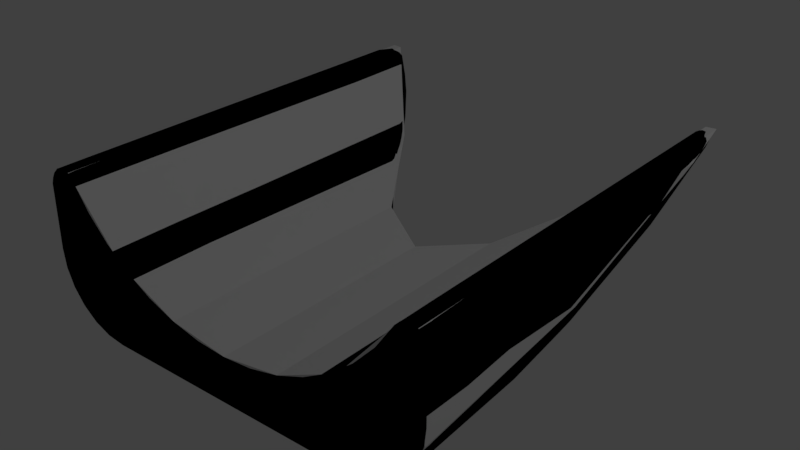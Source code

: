 # Source: 18Conformal2.blend  (saved by Blender 2.78.0; exported with 4.5.12 LTS)
import bpy
from mathutils import Matrix  # noqa: F401  (used for matrix-valued properties, if any)

bpy.ops.wm.read_factory_settings(use_empty=True)
scene = bpy.context.scene
scene.name = 'Scene'

# ---- collections
col_collection_1 = bpy.data.collections.new('Collection 1'); scene.collection.children.link(col_collection_1)

# ---- materials (node trees are filled in below, after node groups)
mat_18conformal1 = bpy.data.materials.new('18Conformal1')
mat_18conformal1.alpha_threshold = 0.0
mat_18conformal1.roughness = 0.5

# ---- material node trees
mat_18conformal1.use_nodes = True; mat_18conformal1.node_tree.nodes.clear()
_N = mat_18conformal1.node_tree.nodes; _L = mat_18conformal1.node_tree.links
n0 = _N.new('NodeUndefined'); n0.name = '18Conformal1.Output'; n0.location = (630, 730)
n0.label = 'Output'
n0.inputs[1].default_value = 1.0
n1 = _N.new('NodeUndefined'); n1.name = '18Conformal1.mainMaterial'; n1.location = (70, 680)
n1.label = 'mainMaterial'
n1.inputs[1].default_value = (0.0, 0.0, 0.0, 1.0)
n1.inputs[2].default_value = 0.0
n1.inputs[3].default_value = (0.0, 0.0, 0.0)
n2 = _N.new('NodeUndefined'); n2.name = '18Conformal1.geometry'; n2.location = (-590, 260)
n2.label = 'geometry'
n3 = _N.new('NodeUndefined'); n3.name = '18Conformal1.mainTex'; n3.location = (-380, 480)
n3.label = 'mainTex'
_L.new(n2.outputs[4], n3.inputs[0])
_L.new(n3.outputs[1], n1.inputs[0])
_L.new(n1.outputs[0], n0.inputs[0])

# ---- world
world_world = bpy.data.worlds.new('World'); scene.world = world_world
world_world.color = (0.05088, 0.05088, 0.05088)
world_world.use_sun_shadow = False
world_world.sun_shadow_jitter_overblur = 0.0
world_world.cycles.sampling_method = 'MANUAL'

# ---- lights
light_lamp = bpy.data.lights.new('Lamp', 'POINT')
light_lamp.transmission_factor = 0.0
light_lamp.cutoff_distance = 30.0
light_lamp.energy = 100.0
light_lamp.shadow_buffer_clip_start = 1.001
light_lamp.shadow_soft_size = 0.1
light_lamp.shadow_maximum_resolution = 0.006
light_lamp.use_absolute_resolution = True

# ---- meshes
me_conformal1 = bpy.data.meshes.new('Conformal1')
me_conformal1.from_pydata([(0.6717, 0.3944, 0.6252), (0.5839, 0.301, 0.6252), (0.5704, 0.3158, 0.6053), (0.6561, 0.407, 0.6053), (0.4722, 0.2382, 0.6053), (0.4834, 0.2217, 0.6252), (0.7446, 0.4998, 0.6252), (0.7274, 0.5099, 0.6053), (0.3635, 0.1761, 0.6053), (0.3721, 0.158, 0.6252), (0.2469, 0.1307, 0.6053), (0.2527, 0.1116, 0.6252), (0.1248, 0.103, 0.6053), (0.1278, 0.08325, 0.6252), (0.0, 0.09375, 0.6053), (0.0, 0.07375, 0.6252), (0.7503, 0.5325, 0.6053), (0.7652, 0.5176, 0.6252), (0.7815, 0.5407, 0.6053), (0.7924, 0.5192, 0.6252), (0.8127, 0.5322, 0.6053), (0.815, 0.504, 0.6252), (0.8354, 0.5094, 0.6053), (0.8238, 0.4782, 0.6252), (0.8438, 0.4782, 0.6053), (0.8238, 0.2188, 0.6252), (0.8438, 0.2188, 0.6053), (0.8359, 0.1492, 0.6053), (0.8138, 0.143, 0.6252), (0.8128, 0.08316, 0.6053), (0.7846, 0.0725, 0.6252), (0.7756, 0.02391, 0.6053), (0.7381, 0.01192, 0.6252), (0.7261, -0.02557, 0.6053), (0.6775, -0.03456, 0.6252), (0.6668, -0.0628, 0.6053), (0.607, -0.06378, 0.6252), (0.6008, -0.08591, 0.6053), (0.5312, -0.07375, 0.6252), (0.5312, -0.09375, 0.6053), (0.0, -0.07375, 0.6252), (0.0, -0.09375, 0.6053), (0.711, 0.4169, -1.163), (0.7225, 0.4123, -1.158), (0.7781, 0.4774, -1.172), (0.7639, 0.4816, -1.191), (0.7458, 0.4911, -1.195), (0.6952, 0.4292, -1.162), (0.6909, 0.4365, -1.155), (0.7313, 0.5024, -1.185), (0.6451, 0.3685, -1.111), (0.6586, 0.3549, -1.113), (0.6405, 0.3781, -1.105), (0.772, 0.3723, -0.9782), (0.7148, 0.3892, -1.134), (0.7149, 0.2156, -0.7465), (0.772, 0.2657, -0.7274), (0.814, 0.3275, -0.7038), (0.8128, 0.4988, -1.091), (0.7927, 0.4933, -1.156), (0.772, 0.1088, -0.2059), (0.7149, 0.05646, -0.2175), (0.7947, 0.5046, -1.161), (0.8126, 0.5079, -1.102), (0.8247, 0.5051, -1.036), (0.7926, 0.5167, -1.162), (0.769, 0.4967, -1.191), (0.7768, 0.4874, -1.183), (0.7639, 0.4816, -1.191), (0.7458, 0.4911, -1.195), (0.7531, 0.5102, -1.19), (0.7313, 0.5024, -1.185), (0.7392, 0.5174, -1.176), (0.765, 0.537, -1.154), (0.7815, 0.5313, -1.16), (0.8058, 0.5301, -1.1), (0.7945, 0.5384, -1.097), (0.7815, 0.5407, 0.6053), (0.7551, 0.535, -1.148), (0.7503, 0.5325, 0.6053), (0.812, 0.5174, -1.102), (0.8267, 0.5102, -1.015), (0.8271, 0.5159, -0.9866), (0.8335, 0.4941, -0.9552), (0.8257, 0.5195, -0.9636), (0.8127, 0.5322, 0.6053), (0.7815, 0.5407, 0.6053), (0.8354, 0.5094, 0.6053), (0.8398, 0.5002, -0.8378), (0.8398, 0.5002, -0.8378), (0.8382, 0.3971, -0.6771), (0.8438, 0.4782, -0.7234), (0.8438, 0.4782, 0.6053), (0.8382, 0.2461, -0.1753), (0.8368, 0.2102, 0.08164), (0.8367, 0.1814, 0.3456), (0.8359, 0.1492, 0.6053), (0.8438, 0.2188, 0.6053), (0.814, 0.1734, -0.1915), (0.814, 0.1247, 0.07172), (0.8134, 0.1039, 0.3391), (0.8128, 0.08316, 0.6053), (0.772, 0.05931, 0.06209), (0.7149, 0.006258, 0.05429), (0.7738, 0.04158, 0.3341), (0.6463, -0.03108, 0.04879), (0.6463, -0.06161, 0.3263), (0.5704, -0.08104, 0.3249), (0.6008, -0.08591, 0.6053), (0.5312, -0.09375, 0.6053), (0.5312, -0.08347, 0.3224), (0.0, -0.09375, 0.6053), (0.0, -0.08347, 0.3224), (0.6668, -0.0628, 0.6053), (0.7149, -0.02397, 0.329), (0.7261, -0.02557, 0.6053), (0.5704, -0.05035, 0.04595), (0.6463, 0.01963, -0.2257), (0.5704, 0.000614, -0.23), (0.6463, 0.1804, -0.76), (0.5704, 0.1622, -0.767), (0.5894, 0.2606, -0.9938), (0.6514, 0.3176, -1.071), (0.5839, 0.2687, -1.005), (0.6698, 0.3494, -1.109), (0.5777, 0.2787, -1.013), (0.5258, 0.2294, -0.9196), (0.5225, 0.2373, -0.9272), (0.5312, 0.2162, -0.907), (0.3719, 0.1352, -0.6871), (0.3801, 0.1301, -0.6781), (0.2518, 0.08153, -0.5314), (0.2442, 0.09174, -0.5358), (0.3709, 0.1426, -0.6901), (0.2567, 0.07678, -0.5247), (0.08971, 0.05848, -0.42), (0.08789, 0.06886, -0.4215), (0.2407, 0.1012, -0.5364), (0.0, 0.06404, -0.4026), (0.0, 0.05344, -0.4008), (0.08753, 0.07931, -0.4195), (0.2396, 0.1111, -0.5344), (0.08867, 0.08852, -0.4143), (0.2409, 0.1203, -0.5303), (0.0, 0.08376, -0.395), (0.0, 0.07459, -0.4006), (0.09118, 0.09533, -0.4065), (0.0, 0.09036, -0.3865), (0.2446, 0.1276, -0.5243), (0.3676, 0.1624, -0.6934), (0.3674, 0.1702, -0.6868), (0.09399, 0.04699, -0.4129), (0.09696, 0.04019, -0.4006), (0.0, 0.04159, -0.3929), (0.0, 0.03475, -0.3803), (0.5119, 0.2688, -0.91), (0.513, 0.2676, -0.8952), (0.3667, 0.1758, -0.6762), (0.3666, 0.1776, -0.6552), (0.2469, 0.1307, -0.5068), (0.5119, 0.2616, -0.92), (0.5627, 0.3095, -0.9911), (0.5639, 0.304, -1.0), (0.6402, 0.3836, -1.1), (0.6455, 0.3942, -1.093), (0.6732, 0.4289, -1.123), (0.6872, 0.4427, -1.149), (0.5689, 0.2949, -1.012), (0.7274, 0.5099, -1.166), (0.5638, 0.3098, -0.9815), (0.518, 0.2493, -0.9307), (0.3696, 0.1528, -0.6941), (0.4722, 0.2382, 0.6053), (0.3635, 0.1761, 0.6053), (0.3666, 0.1776, -0.6552), (0.513, 0.2676, -0.8952), (0.2469, 0.1307, 0.6053), (0.2469, 0.1307, -0.5068), (0.5704, 0.3158, 0.6053), (0.5638, 0.3098, -0.9815), (0.09364, 0.09896, -0.3928), (0.1248, 0.103, 0.6053), (0.0, 0.09375, -0.3726), (0.0, 0.09375, 0.6053), (0.6561, 0.407, 0.6053), (0.6455, 0.3942, -1.093), (0.6732, 0.4289, -1.123), (0.7274, 0.5099, 0.6053), (0.7353, 0.5206, -1.165), (0.7274, 0.5099, -1.166), (0.7503, 0.5325, 0.6053), (0.7551, 0.535, -1.148), (0.7353, 0.5206, -1.165), (0.7274, 0.5099, -1.166), (0.09364, 0.09896, -0.3928), (0.0, 0.09375, -0.3726), (0.5314, 0.1538, -0.7492), (0.5312, -0.002621, -0.2291), (0.5312, -0.05316, 0.046), (0.0, -0.05316, 0.046), (0.0, -0.002621, -0.2291), (0.7756, 0.02391, 0.6053), (0.8354, 0.5094, 0.6053), (0.607, -0.06378, 0.6252), (0.5312, -0.07375, 0.6252), (0.0, -0.07375, 0.6252), (0.0, 0.07375, 0.6252), (0.6775, -0.03456, 0.6252), (0.7381, 0.01192, 0.6252), (0.7846, 0.0725, 0.6252), (0.1278, 0.08325, 0.6252), (0.8138, 0.143, 0.6252), (0.2527, 0.1116, 0.6252), (0.3721, 0.158, 0.6252), (0.8238, 0.2188, 0.6252), (0.4834, 0.2217, 0.6252), (0.8238, 0.4782, 0.6252), (0.5839, 0.301, 0.6252), (0.6717, 0.3944, 0.6252), (0.7446, 0.4998, 0.6252), (0.815, 0.504, 0.6252), (0.7652, 0.5176, 0.6252), (0.7924, 0.5192, 0.6252), (-0.6717, 0.3944, 0.6252), (-0.6561, 0.407, 0.6053), (-0.5704, 0.3158, 0.6053), (-0.5839, 0.301, 0.6252), (-0.4722, 0.2382, 0.6053), (-0.4834, 0.2217, 0.6252), (-0.7446, 0.4998, 0.6252), (-0.7274, 0.5099, 0.6053), (-0.3635, 0.1761, 0.6053), (-0.3721, 0.158, 0.6252), (-0.2469, 0.1307, 0.6053), (-0.2527, 0.1116, 0.6252), (-0.1248, 0.103, 0.6053), (-0.1278, 0.08325, 0.6252), (0.0, 0.09375, 0.6053), (0.0, 0.07375, 0.6252), (-0.7503, 0.5325, 0.6053), (-0.7652, 0.5176, 0.6252), (-0.7815, 0.5407, 0.6053), (-0.7924, 0.5192, 0.6252), (-0.8127, 0.5322, 0.6053), (-0.815, 0.504, 0.6252), (-0.8354, 0.5094, 0.6053), (-0.8238, 0.4782, 0.6252), (-0.8438, 0.4782, 0.6053), (-0.8238, 0.2188, 0.6252), (-0.8438, 0.2188, 0.6053), (-0.8359, 0.1492, 0.6053), (-0.8138, 0.143, 0.6252), (-0.8128, 0.08316, 0.6053), (-0.7846, 0.0725, 0.6252), (-0.7756, 0.02391, 0.6053), (-0.7381, 0.01192, 0.6252), (-0.7261, -0.02557, 0.6053), (-0.6775, -0.03456, 0.6252), (-0.6668, -0.0628, 0.6053), (-0.607, -0.06378, 0.6252), (-0.6008, -0.08591, 0.6053), (-0.5312, -0.07375, 0.6252), (-0.5312, -0.09375, 0.6053), (0.0, -0.07375, 0.6252), (0.0, -0.09375, 0.6053), (-0.711, 0.4169, -1.163), (-0.7639, 0.4816, -1.191), (-0.7781, 0.4774, -1.172), (-0.7225, 0.4123, -1.158), (-0.7458, 0.4911, -1.195), (-0.6952, 0.4292, -1.162), (-0.6909, 0.4365, -1.155), (-0.7313, 0.5024, -1.185), (-0.6451, 0.3685, -1.111), (-0.6586, 0.3549, -1.113), (-0.6405, 0.3781, -1.105), (-0.772, 0.3723, -0.9782), (-0.7148, 0.3892, -1.134), (-0.7149, 0.2156, -0.7465), (-0.772, 0.2657, -0.7274), (-0.814, 0.3275, -0.7038), (-0.8128, 0.4988, -1.091), (-0.7927, 0.4933, -1.156), (-0.6698, 0.3494, -1.109), (-0.5839, 0.2687, -1.005), (-0.5777, 0.2787, -1.013), (-0.772, 0.1088, -0.2059), (-0.7149, 0.05646, -0.2175), (-0.5258, 0.2294, -0.9196), (-0.5225, 0.2373, -0.9272), (-0.7947, 0.5046, -1.161), (-0.8126, 0.5079, -1.102), (-0.8247, 0.5051, -1.036), (-0.7926, 0.5167, -1.162), (-0.769, 0.4967, -1.191), (-0.7768, 0.4874, -1.183), (-0.7639, 0.4816, -1.191), (-0.7458, 0.4911, -1.195), (-0.7531, 0.5102, -1.19), (-0.7313, 0.5024, -1.185), (-0.7392, 0.5174, -1.176), (-0.765, 0.537, -1.154), (-0.7815, 0.5313, -1.16), (-0.8058, 0.5301, -1.1), (-0.7945, 0.5384, -1.097), (-0.7815, 0.5407, 0.6053), (-0.7503, 0.5325, 0.6053), (-0.7551, 0.535, -1.148), (-0.812, 0.5174, -1.102), (-0.8267, 0.5102, -1.015), (-0.8271, 0.5159, -0.9866), (-0.8335, 0.4941, -0.9552), (-0.8257, 0.5195, -0.9636), (-0.8127, 0.5322, 0.6053), (-0.8354, 0.5094, 0.6053), (-0.8398, 0.5002, -0.8378), (-0.7815, 0.5407, 0.6053), (-0.8398, 0.5002, -0.8378), (-0.8382, 0.3971, -0.6771), (-0.8438, 0.4782, -0.7234), (-0.8438, 0.4782, 0.6053), (-0.8382, 0.2461, -0.1753), (-0.8368, 0.2102, 0.08164), (-0.8367, 0.1814, 0.3456), (-0.8359, 0.1492, 0.6053), (-0.8438, 0.2188, 0.6053), (-0.814, 0.1734, -0.1915), (-0.814, 0.1247, 0.07172), (-0.8134, 0.1039, 0.3391), (-0.8128, 0.08316, 0.6053), (-0.772, 0.05931, 0.06209), (-0.7149, 0.006258, 0.05429), (-0.7738, 0.04158, 0.3341), (-0.6463, -0.03108, 0.04879), (-0.6463, -0.06161, 0.3263), (-0.5704, -0.08104, 0.3249), (-0.6008, -0.08591, 0.6053), (-0.5312, -0.09375, 0.6053), (-0.5312, -0.08347, 0.3224), (0.0, -0.09375, 0.6053), (0.0, -0.08347, 0.3224), (-0.6668, -0.0628, 0.6053), (-0.7149, -0.02397, 0.329), (-0.7261, -0.02557, 0.6053), (-0.5704, -0.05035, 0.04595), (-0.6463, 0.01963, -0.2257), (-0.5704, 0.000614, -0.23), (-0.6463, 0.1804, -0.76), (-0.5704, 0.1622, -0.767), (-0.5894, 0.2606, -0.9938), (-0.6514, 0.3176, -1.071), (-0.5312, 0.2162, -0.907), (-0.3719, 0.1352, -0.6871), (-0.3801, 0.1301, -0.6781), (-0.2518, 0.08153, -0.5314), (-0.2442, 0.09174, -0.5358), (-0.3709, 0.1426, -0.6901), (-0.2567, 0.07678, -0.5247), (-0.08971, 0.05848, -0.42), (-0.08789, 0.06886, -0.4215), (-0.2407, 0.1012, -0.5364), (0.0, 0.06404, -0.4026), (0.0, 0.05344, -0.4008), (-0.08753, 0.07931, -0.4195), (-0.2396, 0.1111, -0.5344), (-0.08867, 0.08852, -0.4143), (-0.2409, 0.1203, -0.5303), (0.0, 0.08376, -0.395), (0.0, 0.07459, -0.4006), (-0.09118, 0.09533, -0.4065), (0.0, 0.09036, -0.3865), (-0.2446, 0.1276, -0.5243), (-0.3676, 0.1624, -0.6934), (-0.3674, 0.1702, -0.6868), (-0.09399, 0.04699, -0.4129), (0.0, 0.04159, -0.3929), (-0.09696, 0.04019, -0.4006), (0.0, 0.03475, -0.3803), (-0.5119, 0.2688, -0.91), (-0.513, 0.2676, -0.8952), (-0.3667, 0.1758, -0.6762), (-0.3666, 0.1776, -0.6552), (-0.2469, 0.1307, -0.5068), (-0.5119, 0.2616, -0.92), (-0.5627, 0.3095, -0.9911), (-0.5639, 0.304, -1.0), (-0.6402, 0.3836, -1.1), (-0.6455, 0.3942, -1.093), (-0.6732, 0.4289, -1.123), (-0.6872, 0.4427, -1.149), (-0.5689, 0.2949, -1.012), (-0.7274, 0.5099, -1.166), (-0.5638, 0.3098, -0.9815), (-0.518, 0.2493, -0.9307), (-0.3696, 0.1528, -0.6941), (-0.4722, 0.2382, 0.6053), (-0.513, 0.2676, -0.8952), (-0.3666, 0.1776, -0.6552), (-0.3635, 0.1761, 0.6053), (-0.2469, 0.1307, 0.6053), (-0.2469, 0.1307, -0.5068), (-0.5704, 0.3158, 0.6053), (-0.5638, 0.3098, -0.9815), (-0.09364, 0.09896, -0.3928), (-0.1248, 0.103, 0.6053), (0.0, 0.09375, -0.3726), (0.0, 0.09375, 0.6053), (-0.6561, 0.407, 0.6053), (-0.6455, 0.3942, -1.093), (-0.6732, 0.4289, -1.123), (-0.7274, 0.5099, 0.6053), (-0.7353, 0.5206, -1.165), (-0.7274, 0.5099, -1.166), (-0.7503, 0.5325, 0.6053), (-0.7551, 0.535, -1.148), (-0.7353, 0.5206, -1.165), (-0.7274, 0.5099, -1.166), (-0.09364, 0.09896, -0.3928), (0.0, 0.09375, -0.3726), (-0.5314, 0.1538, -0.7492), (-0.5312, -0.002621, -0.2291), (-0.5312, -0.05316, 0.046), (0.0, -0.05316, 0.046), (0.0, -0.002621, -0.2291), (-0.7756, 0.02391, 0.6053), (-0.8354, 0.5094, 0.6053), (0.0, 0.07375, 0.6252), (0.0, -0.07375, 0.6252), (-0.5312, -0.07375, 0.6252), (-0.607, -0.06378, 0.6252), (-0.6775, -0.03456, 0.6252), (-0.7381, 0.01192, 0.6252), (-0.7846, 0.0725, 0.6252), (-0.1278, 0.08325, 0.6252), (-0.8138, 0.143, 0.6252), (-0.2527, 0.1116, 0.6252), (-0.3721, 0.158, 0.6252), (-0.8238, 0.2188, 0.6252), (-0.4834, 0.2217, 0.6252), (-0.8238, 0.4782, 0.6252), (-0.5839, 0.301, 0.6252), (-0.6717, 0.3944, 0.6252), (-0.7446, 0.4998, 0.6252), (-0.815, 0.504, 0.6252), (-0.7652, 0.5176, 0.6252), (-0.7924, 0.5192, 0.6252)], [], [(0, 2, 1), (0, 3, 2), (2, 4, 1), (4, 5, 1), (3, 0, 6), (7, 3, 6), (4, 8, 5), (8, 9, 5), (8, 10, 9), (10, 11, 9), (10, 12, 11), (12, 13, 11), (12, 14, 13), (14, 15, 13), (16, 7, 6), (17, 16, 6), (18, 16, 17), (19, 18, 17), (19, 20, 18), (20, 19, 21), (22, 20, 21), (22, 21, 23), (24, 22, 23), (24, 23, 25), (26, 24, 25), (27, 26, 25), (28, 27, 25), (29, 27, 28), (30, 29, 28), (30, 31, 29), (30, 32, 31), (32, 33, 31), (32, 34, 33), (34, 35, 33), (35, 34, 36), (37, 35, 36), (37, 36, 38), (39, 37, 38), (39, 38, 40), (41, 39, 40), (44, 43, 42), (45, 44, 42), (45, 42, 46), (42, 47, 46), (47, 48, 46), (48, 49, 46), (47, 42, 50), (42, 51, 50), (42, 43, 51), (47, 50, 52), (48, 47, 52), (43, 44, 53), (53, 54, 43), (53, 55, 54), (53, 56, 55), (57, 56, 53), (58, 57, 53), (53, 59, 58), (53, 44, 59), (55, 56, 60), (60, 56, 57), (61, 55, 60), (59, 62, 58), (62, 63, 58), (58, 63, 64), (57, 58, 64), (63, 62, 65), (65, 62, 66), (62, 67, 66), (68, 66, 67), (66, 68, 69), (70, 66, 69), (65, 66, 70), (44, 68, 67), (44, 67, 62), (59, 44, 62), (70, 69, 71), (72, 70, 71), (70, 72, 73), (74, 70, 73), (74, 65, 70), (75, 74, 73), (76, 75, 73), (77, 76, 73), (77, 73, 78), (78, 73, 72), (78, 79, 77), (80, 65, 74), (75, 80, 74), (81, 80, 75), (82, 81, 75), (82, 75, 76), (81, 82, 83), (83, 64, 81), (81, 64, 80), (82, 84, 83), (84, 82, 76), (85, 84, 76), (76, 86, 85), (85, 87, 84), (87, 88, 84), (84, 89, 83), (83, 89, 90), (89, 91, 90), (90, 91, 92), (92, 91, 89), (92, 93, 90), (92, 94, 93), (92, 95, 94), (92, 96, 95), (92, 97, 96), (93, 98, 90), (98, 57, 90), (98, 60, 57), (99, 98, 93), (94, 99, 93), (94, 95, 99), (95, 96, 100), (95, 100, 99), (96, 101, 100), (102, 60, 98), (99, 102, 98), (83, 90, 57), (64, 83, 57), (102, 103, 60), (103, 61, 60), (104, 102, 99), (100, 104, 99), (100, 101, 104), (61, 103, 105), (105, 103, 106), (105, 106, 107), (107, 106, 108), (107, 108, 109), (110, 107, 109), (109, 111, 110), (111, 112, 110), (106, 113, 108), (106, 114, 113), (103, 114, 106), (114, 103, 102), (104, 114, 102), (114, 115, 113), (116, 105, 107), (117, 105, 116), (117, 61, 105), (118, 117, 116), (119, 117, 118), (120, 119, 118), (119, 120, 121), (122, 119, 121), (121, 123, 122), (123, 124, 122), (51, 124, 123), (125, 51, 123), (43, 124, 51), (124, 43, 122), (123, 126, 125), (126, 127, 125), (128, 126, 123), (121, 128, 123), (129, 126, 128), (126, 129, 127), (130, 129, 128), (131, 129, 130), (129, 131, 132), (133, 129, 132), (129, 133, 127), (134, 131, 130), (132, 131, 135), (132, 135, 136), (137, 132, 136), (136, 135, 138), (135, 139, 138), (137, 136, 140), (141, 137, 140), (141, 140, 142), (143, 141, 142), (142, 140, 144), (140, 145, 144), (136, 138, 145), (140, 136, 145), (142, 144, 146), (144, 147, 146), (148, 143, 142), (146, 148, 142), (149, 141, 143), (150, 149, 143), (135, 151, 139), (131, 151, 135), (151, 131, 134), (152, 151, 134), (153, 151, 152), (154, 153, 152), (151, 153, 139), (149, 150, 155), (155, 150, 156), (150, 157, 156), (157, 148, 158), (158, 156, 157), (148, 159, 158), (160, 149, 155), (160, 155, 161), (162, 160, 161), (161, 163, 162), (163, 161, 164), (163, 164, 165), (166, 163, 165), (166, 48, 163), (48, 52, 163), (163, 52, 162), (162, 52, 167), (162, 167, 160), (52, 50, 167), (166, 165, 49), (48, 166, 49), (165, 168, 49), (161, 169, 164), (167, 50, 125), (50, 51, 125), (167, 170, 160), (167, 125, 170), (125, 127, 170), (127, 133, 170), (133, 171, 170), (133, 132, 171), (132, 137, 171), (171, 137, 141), (149, 171, 141), (170, 171, 149), (160, 170, 149), (169, 161, 155), (156, 169, 155), (174, 173, 172), (175, 174, 172), (173, 174, 176), (174, 177, 176), (175, 172, 178), (179, 175, 178), (176, 177, 180), (181, 176, 180), (180, 182, 181), (182, 183, 181), (179, 178, 184), (185, 179, 184), (184, 186, 185), (186, 184, 187), (186, 187, 188), (188, 189, 186), (188, 187, 190), (191, 188, 190), (192, 78, 72), (192, 72, 193), (72, 71, 193), (80, 63, 65), (64, 63, 80), (194, 159, 148), (146, 194, 148), (146, 147, 194), (147, 195, 194), (143, 148, 157), (150, 143, 157), (43, 54, 122), (54, 55, 122), (55, 119, 122), (55, 61, 119), (61, 117, 119), (196, 128, 121), (120, 196, 121), (120, 118, 196), (118, 197, 196), (197, 118, 116), (198, 197, 116), (198, 116, 107), (110, 198, 107), (198, 199, 197), (199, 200, 197), (112, 199, 198), (110, 112, 198), (152, 197, 200), (200, 154, 152), (152, 134, 197), (134, 130, 197), (130, 196, 197), (196, 130, 128), (201, 115, 114), (104, 201, 114), (101, 201, 104), (202, 92, 89), (205, 204, 203), (203, 206, 205), (203, 207, 206), (207, 208, 206), (208, 209, 206), (209, 210, 206), (209, 211, 210), (211, 212, 210), (211, 213, 212), (211, 214, 213), (214, 215, 213), (214, 216, 215), (216, 217, 215), (216, 218, 217), (216, 219, 218), (216, 220, 219), (220, 221, 219), (220, 222, 221), (225, 224, 223), (226, 225, 223), (227, 225, 226), (228, 227, 226), (223, 224, 229), (224, 230, 229), (231, 227, 228), (232, 231, 228), (233, 231, 232), (234, 233, 232), (235, 233, 234), (236, 235, 234), (237, 235, 236), (238, 237, 236), (230, 239, 229), (239, 240, 229), (239, 241, 240), (241, 242, 240), (243, 242, 241), (242, 243, 244), (243, 245, 244), (244, 245, 246), (245, 247, 246), (246, 247, 248), (247, 249, 248), (249, 250, 248), (250, 251, 248), (250, 252, 251), (252, 253, 251), (254, 253, 252), (255, 253, 254), (256, 255, 254), (257, 255, 256), (258, 257, 256), (257, 258, 259), (258, 260, 259), (259, 260, 261), (260, 262, 261), (261, 262, 263), (262, 264, 263), (267, 266, 265), (268, 267, 265), (265, 266, 269), (270, 265, 269), (271, 270, 269), (272, 271, 269), (265, 270, 273), (274, 265, 273), (268, 265, 274), (270, 271, 275), (273, 270, 275), (276, 267, 268), (268, 277, 276), (277, 278, 276), (278, 279, 276), (276, 279, 280), (276, 280, 281), (281, 282, 276), (267, 276, 282), (283, 268, 274), (283, 274, 284), (274, 285, 284), (274, 273, 285), (279, 278, 286), (279, 286, 280), (278, 287, 286), (288, 284, 285), (289, 288, 285), (290, 282, 281), (291, 290, 281), (291, 281, 292), (292, 281, 280), (290, 291, 293), (290, 293, 294), (295, 290, 294), (294, 296, 295), (296, 294, 297), (294, 298, 297), (294, 293, 298), (296, 267, 295), (295, 267, 290), (297, 298, 299), (298, 300, 299), (300, 298, 301), (298, 302, 301), (293, 302, 298), (302, 303, 301), (303, 304, 301), (301, 304, 305), (305, 306, 301), (306, 307, 301), (301, 307, 300), (308, 303, 302), (308, 309, 303), (309, 310, 303), (303, 310, 304), (293, 308, 302), (311, 310, 309), (309, 292, 311), (292, 309, 308), (311, 312, 310), (310, 312, 304), (313, 304, 312), (314, 313, 312), (312, 315, 314), (313, 316, 304), (311, 317, 312), (317, 311, 318), (319, 317, 318), (320, 319, 318), (319, 320, 317), (318, 321, 320), (321, 322, 320), (322, 323, 320), (323, 324, 320), (324, 325, 320), (326, 321, 318), (280, 326, 318), (286, 326, 280), (327, 322, 321), (326, 327, 321), (323, 322, 327), (324, 323, 328), (328, 323, 327), (329, 324, 328), (330, 327, 326), (286, 330, 326), (280, 318, 311), (280, 311, 292), (331, 330, 286), (287, 331, 286), (332, 328, 327), (330, 332, 327), (329, 328, 332), (331, 287, 333), (331, 333, 334), (334, 333, 335), (334, 335, 336), (336, 335, 337), (335, 338, 337), (339, 337, 338), (340, 339, 338), (341, 334, 336), (342, 334, 341), (342, 331, 334), (342, 332, 330), (331, 342, 330), (343, 342, 341), (333, 344, 335), (333, 345, 344), (287, 345, 333), (345, 346, 344), (345, 347, 346), (347, 348, 346), (348, 347, 349), (347, 350, 349), (284, 349, 350), (283, 284, 350), (351, 349, 284), (288, 351, 284), (288, 352, 351), (352, 353, 351), (352, 354, 353), (354, 352, 355), (352, 356, 355), (354, 357, 353), (354, 355, 358), (358, 355, 359), (355, 360, 359), (358, 359, 361), (362, 358, 361), (359, 360, 363), (360, 364, 363), (363, 364, 365), (364, 366, 365), (363, 365, 367), (368, 363, 367), (359, 363, 368), (361, 359, 368), (367, 365, 369), (370, 367, 369), (371, 369, 365), (366, 371, 365), (364, 372, 366), (372, 373, 366), (374, 358, 362), (375, 374, 362), (374, 375, 376), (375, 377, 376), (374, 376, 357), (354, 374, 357), (374, 354, 358), (373, 372, 378), (373, 378, 379), (380, 373, 379), (371, 380, 381), (379, 381, 380), (382, 371, 381), (372, 383, 378), (378, 383, 384), (383, 385, 384), (386, 384, 385), (384, 386, 387), (387, 386, 388), (386, 389, 388), (271, 389, 386), (275, 271, 386), (275, 386, 385), (275, 385, 390), (390, 385, 383), (273, 275, 390), (388, 389, 272), (389, 271, 272), (391, 388, 272), (392, 384, 387), (273, 390, 285), (393, 390, 383), (285, 390, 393), (393, 383, 372), (394, 393, 372), (394, 372, 364), (360, 394, 364), (360, 355, 394), (355, 356, 394), (394, 356, 393), (356, 289, 393), (289, 285, 393), (356, 352, 289), (352, 288, 289), (392, 379, 378), (384, 392, 378), (397, 396, 395), (398, 397, 395), (397, 398, 399), (400, 397, 399), (395, 396, 401), (396, 402, 401), (400, 399, 403), (399, 404, 403), (405, 403, 404), (406, 405, 404), (401, 402, 407), (402, 408, 407), (409, 407, 408), (410, 407, 409), (411, 410, 409), (409, 412, 411), (410, 411, 413), (411, 414, 413), (307, 415, 300), (300, 415, 416), (299, 300, 416), (291, 308, 293), (291, 292, 308), (417, 369, 371), (382, 417, 371), (370, 369, 417), (418, 370, 417), (371, 366, 380), (366, 373, 380), (268, 283, 350), (277, 268, 350), (278, 277, 350), (347, 278, 350), (287, 278, 347), (345, 287, 347), (419, 348, 349), (351, 419, 349), (346, 348, 419), (420, 346, 419), (346, 420, 344), (420, 421, 344), (344, 421, 335), (421, 338, 335), (422, 421, 420), (423, 422, 420), (340, 338, 421), (422, 340, 421), (420, 419, 353), (353, 419, 351), (353, 357, 420), (357, 423, 420), (357, 376, 423), (376, 377, 423), (424, 332, 342), (343, 424, 342), (424, 329, 332), (320, 425, 317), (428, 427, 426), (426, 429, 428), (426, 430, 429), (426, 431, 430), (426, 432, 431), (426, 433, 432), (433, 434, 432), (433, 435, 434), (435, 436, 434), (436, 437, 434), (436, 438, 437), (438, 439, 437), (438, 440, 439), (440, 441, 439), (441, 442, 439), (442, 443, 439), (442, 444, 443), (444, 445, 443), (267, 282, 290)])
me_conformal1.polygons.foreach_set('use_smooth', [True] * 614)
_uv = me_conformal1.uv_layers.new(name='Conformal1.UV')
_uv.uv.foreach_set('vector', [0.7054, 0.6881, 0.7517, 0.7157, 0.7442, 0.7247, 0.7054, 0.6881, 0.7138, 0.6801, 0.7517, 0.7157, 0.7517, 0.7157, 0.7939, 0.7464, 0.7442, 0.7247, 0.7939, 0.7464, 0.7875, 0.7563, 0.7442, 0.7247, 0.7138, 0.6801, 0.7054, 0.6881, 0.6714, 0.6486, 0.6801, 0.641, 0.7138, 0.6801, 0.6714, 0.6486, 0.7939, 0.7464, 0.8396, 0.7713, 0.7875, 0.7563, 0.8396, 0.7713, 0.8347, 0.7821, 0.7875, 0.7563, 0.8396, 0.7713, 0.8885, 0.7897, 0.8347, 0.7821, 0.8885, 0.7897, 0.8851, 0.8011, 0.8347, 0.7821, 0.8885, 0.7897, 0.9395, 0.8009, 0.8851, 0.8011, 0.9395, 0.8009, 0.9378, 0.8126, 0.8851, 0.8011, 0.9395, 0.8009, 0.9916, 0.8048, 0.9378, 0.8126, 0.9916, 0.8048, 0.9913, 0.8166, 0.9378, 0.8126, 0.6691, 0.6328, 0.6801, 0.641, 0.6714, 0.6486, 0.6626, 0.6427, 0.6691, 0.6328, 0.6714, 0.6486, 0.6552, 0.6306, 0.6691, 0.6328, 0.6626, 0.6427, 0.6522, 0.643, 0.6552, 0.6306, 0.6626, 0.6427, 0.6522, 0.643, 0.6419, 0.6355, 0.6552, 0.6306, 0.6419, 0.6355, 0.6522, 0.643, 0.6442, 0.6494, 0.6329, 0.6464, 0.6419, 0.6355, 0.6442, 0.6494, 0.6329, 0.6464, 0.6442, 0.6494, 0.6416, 0.6598, 0.6301, 0.6598, 0.6329, 0.6464, 0.6416, 0.6598, 0.6301, 0.6598, 0.6416, 0.6598, 0.6471, 0.7636, 0.6355, 0.7645, 0.6301, 0.6598, 0.6471, 0.7636, 0.6405, 0.793, 0.6355, 0.7645, 0.6471, 0.7636, 0.653, 0.7939, 0.6405, 0.793, 0.6471, 0.7636, 0.6515, 0.8197, 0.6405, 0.793, 0.653, 0.7939, 0.6662, 0.8217, 0.6515, 0.8197, 0.653, 0.7939, 0.6662, 0.8217, 0.668, 0.8433, 0.6515, 0.8197, 0.6662, 0.8217, 0.6859, 0.8452, 0.668, 0.8433, 0.6859, 0.8452, 0.689, 0.863, 0.668, 0.8433, 0.6859, 0.8452, 0.7107, 0.8633, 0.689, 0.863, 0.7107, 0.8633, 0.7137, 0.8778, 0.689, 0.863, 0.7137, 0.8778, 0.7107, 0.8633, 0.7394, 0.8746, 0.7412, 0.887, 0.7137, 0.8778, 0.7394, 0.8746, 0.7412, 0.887, 0.7394, 0.8746, 0.7702, 0.8786, 0.77, 0.8903, 0.7412, 0.887, 0.7702, 0.8786, 0.77, 0.8903, 0.7702, 0.8786, 0.9913, 0.8785, 0.9913, 0.8904, 0.77, 0.8903, 0.9913, 0.8785, 0.5624, 0.09328, 0.5243, 0.101, 0.5219, 0.096, 0.5582, 0.08241, 0.5624, 0.09328, 0.5219, 0.096, 0.5582, 0.08241, 0.5219, 0.096, 0.5533, 0.07366, 0.5219, 0.096, 0.5184, 0.08864, 0.5533, 0.07366, 0.5184, 0.08864, 0.5163, 0.08461, 0.5533, 0.07366, 0.5163, 0.08461, 0.5473, 0.06565, 0.5533, 0.07366, 0.5184, 0.08864, 0.5219, 0.096, 0.4838, 0.1036, 0.5219, 0.096, 0.4872, 0.1103, 0.4838, 0.1036, 0.5219, 0.096, 0.5243, 0.101, 0.4872, 0.1103, 0.5184, 0.08864, 0.4838, 0.1036, 0.4815, 0.09937, 0.5163, 0.08461, 0.5184, 0.08864, 0.4815, 0.09937, 0.5243, 0.101, 0.5624, 0.09328, 0.5136, 0.172, 0.5136, 0.172, 0.5143, 0.1103, 0.5243, 0.101, 0.5136, 0.172, 0.4393, 0.254, 0.5143, 0.1103, 0.5136, 0.172, 0.4672, 0.2662, 0.4393, 0.254, 0.4948, 0.2782, 0.4672, 0.2662, 0.5136, 0.172, 0.5672, 0.1347, 0.4948, 0.2782, 0.5136, 0.172, 0.5136, 0.172, 0.5679, 0.1058, 0.5672, 0.1347, 0.5136, 0.172, 0.5624, 0.09328, 0.5679, 0.1058, 0.4393, 0.254, 0.4672, 0.2662, 0.3997, 0.4677, 0.3997, 0.4677, 0.4672, 0.2662, 0.4948, 0.2782, 0.3694, 0.4599, 0.4393, 0.254, 0.3997, 0.4677, 0.5679, 0.1058, 0.5734, 0.1055, 0.5672, 0.1347, 0.5734, 0.1055, 0.5714, 0.1306, 0.5672, 0.1347, 0.5672, 0.1347, 0.5714, 0.1306, 0.5683, 0.1574, 0.4948, 0.2782, 0.5672, 0.1347, 0.5683, 0.1574, 0.5714, 0.1306, 0.5734, 0.1055, 0.5785, 0.1057, 0.5785, 0.1057, 0.5734, 0.1055, 0.5761, 0.08742, 0.5734, 0.1055, 0.5699, 0.09049, 0.5761, 0.08742, 0.5695, 0.08153, 0.5761, 0.08742, 0.5699, 0.09049, 0.5761, 0.08742, 0.5695, 0.08153, 0.5807, 0.07451, 0.5862, 0.08527, 0.5761, 0.08742, 0.5807, 0.07451, 0.5785, 0.1057, 0.5761, 0.08742, 0.5862, 0.08527, 0.5624, 0.09328, 0.5695, 0.08153, 0.5699, 0.09049, 0.5624, 0.09328, 0.5699, 0.09049, 0.5734, 0.1055, 0.5679, 0.1058, 0.5624, 0.09328, 0.5734, 0.1055, 0.5862, 0.08527, 0.5807, 0.07451, 0.5943, 0.07463, 0.5971, 0.08596, 0.5862, 0.08527, 0.5943, 0.07463, 0.5862, 0.08527, 0.5971, 0.08596, 0.5947, 0.1056, 0.5863, 0.1058, 0.5862, 0.08527, 0.5947, 0.1056, 0.5863, 0.1058, 0.5785, 0.1057, 0.5862, 0.08527, 0.581, 0.1318, 0.5863, 0.1058, 0.5947, 0.1056, 0.5868, 0.1325, 0.581, 0.1318, 0.5947, 0.1056, 0.5928, 0.8066, 0.5868, 0.1325, 0.5947, 0.1056, 0.5928, 0.8066, 0.5947, 0.1056, 0.6008, 0.1058, 0.6008, 0.1058, 0.5947, 0.1056, 0.5971, 0.08596, 0.6008, 0.1058, 0.6059, 0.8065, 0.5928, 0.8066, 0.5753, 0.1311, 0.5785, 0.1057, 0.5863, 0.1058, 0.581, 0.1318, 0.5753, 0.1311, 0.5863, 0.1058, 0.5699, 0.1655, 0.5753, 0.1311, 0.581, 0.1318, 0.5716, 0.1762, 0.5699, 0.1655, 0.581, 0.1318, 0.5716, 0.1762, 0.581, 0.1318, 0.5868, 0.1325, 0.5699, 0.1655, 0.5716, 0.1762, 0.563, 0.1877, 0.563, 0.1877, 0.5683, 0.1574, 0.5699, 0.1655, 0.5699, 0.1655, 0.5683, 0.1574, 0.5753, 0.1311, 0.5716, 0.1762, 0.573, 0.1848, 0.563, 0.1877, 0.573, 0.1848, 0.5716, 0.1762, 0.5868, 0.1325, 0.58, 0.8101, 0.573, 0.1848, 0.5868, 0.1325, 0.5868, 0.1325, 0.5928, 0.8066, 0.58, 0.8101, 0.58, 0.8101, 0.5672, 0.8067, 0.573, 0.1848, 0.5672, 0.8067, 0.5639, 0.2312, 0.573, 0.1848, 0.573, 0.1848, 0.5639, 0.2312, 0.563, 0.1877, 0.563, 0.1877, 0.5639, 0.2312, 0.5228, 0.2905, 0.5639, 0.2312, 0.5551, 0.2736, 0.5228, 0.2905, 0.5228, 0.2905, 0.5551, 0.2736, 0.5541, 0.8068, 0.5541, 0.8068, 0.5551, 0.2736, 0.5639, 0.2312, 0.5541, 0.8068, 0.4599, 0.4828, 0.5228, 0.2905, 0.5541, 0.8068, 0.4434, 0.585, 0.4599, 0.4828, 0.5541, 0.8068, 0.428, 0.6931, 0.4434, 0.585, 0.5541, 0.8068, 0.4092, 0.8035, 0.428, 0.6931, 0.5541, 0.8068, 0.4396, 0.8048, 0.4092, 0.8035, 0.4599, 0.4828, 0.4298, 0.4754, 0.5228, 0.2905, 0.4298, 0.4754, 0.4948, 0.2782, 0.5228, 0.2905, 0.4298, 0.4754, 0.3997, 0.4677, 0.4948, 0.2782, 0.4077, 0.5796, 0.4298, 0.4754, 0.4599, 0.4828, 0.4434, 0.585, 0.4077, 0.5796, 0.4599, 0.4828, 0.4434, 0.585, 0.428, 0.6931, 0.4077, 0.5796, 0.428, 0.6931, 0.4092, 0.8035, 0.3942, 0.6888, 0.428, 0.6931, 0.3942, 0.6888, 0.4077, 0.5796, 0.4092, 0.8035, 0.3789, 0.8018, 0.3942, 0.6888, 0.3765, 0.5738, 0.3997, 0.4677, 0.4298, 0.4754, 0.4077, 0.5796, 0.3765, 0.5738, 0.4298, 0.4754, 0.563, 0.1877, 0.5228, 0.2905, 0.4948, 0.2782, 0.5683, 0.1574, 0.563, 0.1877, 0.4948, 0.2782, 0.3765, 0.5738, 0.3453, 0.5678, 0.3997, 0.4677, 0.3453, 0.5678, 0.3694, 0.4599, 0.3997, 0.4677, 0.3634, 0.6848, 0.3765, 0.5738, 0.4077, 0.5796, 0.3942, 0.6888, 0.3634, 0.6848, 0.4077, 0.5796, 0.3942, 0.6888, 0.3789, 0.8018, 0.3634, 0.6848, 0.3694, 0.4599, 0.3453, 0.5678, 0.3141, 0.5616, 0.3141, 0.5616, 0.3453, 0.5678, 0.2946, 0.6748, 0.3141, 0.5616, 0.2946, 0.6748, 0.2622, 0.6696, 0.2622, 0.6696, 0.2946, 0.6748, 0.2582, 0.7898, 0.2622, 0.6696, 0.2582, 0.7898, 0.2281, 0.7855, 0.2461, 0.666, 0.2622, 0.6696, 0.2281, 0.7855, 0.2281, 0.7855, 0.002214, 0.742, 0.2461, 0.666, 0.002214, 0.742, 0.02538, 0.6216, 0.2461, 0.666, 0.2946, 0.6748, 0.2883, 0.7936, 0.2582, 0.7898, 0.2946, 0.6748, 0.3269, 0.6796, 0.2883, 0.7936, 0.3453, 0.5678, 0.3269, 0.6796, 0.2946, 0.6748, 0.3269, 0.6796, 0.3453, 0.5678, 0.3765, 0.5738, 0.3634, 0.6848, 0.3269, 0.6796, 0.3765, 0.5738, 0.3269, 0.6796, 0.3185, 0.7969, 0.2883, 0.7936, 0.2826, 0.5553, 0.3141, 0.5616, 0.2622, 0.6696, 0.3388, 0.4518, 0.3141, 0.5616, 0.2826, 0.5553, 0.3388, 0.4518, 0.3694, 0.4599, 0.3141, 0.5616, 0.3079, 0.4434, 0.3388, 0.4518, 0.2826, 0.5553, 0.4112, 0.2417, 0.3388, 0.4518, 0.3079, 0.4434, 0.3824, 0.2289, 0.4112, 0.2417, 0.3079, 0.4434, 0.4112, 0.2417, 0.3824, 0.2289, 0.4353, 0.1468, 0.4738, 0.1276, 0.4112, 0.2417, 0.4353, 0.1468, 0.4353, 0.1468, 0.4362, 0.1411, 0.4738, 0.1276, 0.4362, 0.1411, 0.4895, 0.1149, 0.4738, 0.1276, 0.4872, 0.1103, 0.4895, 0.1149, 0.4362, 0.1411, 0.4362, 0.1358, 0.4872, 0.1103, 0.4362, 0.1411, 0.5243, 0.101, 0.4895, 0.1149, 0.4872, 0.1103, 0.4895, 0.1149, 0.5243, 0.101, 0.4738, 0.1276, 0.4362, 0.1411, 0.3972, 0.1616, 0.4362, 0.1358, 0.3972, 0.1616, 0.3979, 0.1569, 0.4362, 0.1358, 0.3962, 0.1693, 0.3972, 0.1616, 0.4362, 0.1411, 0.4353, 0.1468, 0.3962, 0.1693, 0.4362, 0.1411, 0.2892, 0.2245, 0.3972, 0.1616, 0.3962, 0.1693, 0.3972, 0.1616, 0.2892, 0.2245, 0.3979, 0.1569, 0.2906, 0.23, 0.2892, 0.2245, 0.3962, 0.1693, 0.2131, 0.2713, 0.2892, 0.2245, 0.2906, 0.23, 0.2892, 0.2245, 0.2131, 0.2713, 0.2102, 0.2661, 0.2891, 0.2211, 0.2892, 0.2245, 0.2102, 0.2661, 0.2892, 0.2245, 0.2891, 0.2211, 0.3979, 0.1569, 0.2142, 0.2754, 0.2131, 0.2713, 0.2906, 0.23, 0.2102, 0.2661, 0.2131, 0.2713, 0.1286, 0.3065, 0.2102, 0.2661, 0.1286, 0.3065, 0.1269, 0.3018, 0.208, 0.2622, 0.2102, 0.2661, 0.1269, 0.3018, 0.1269, 0.3018, 0.1286, 0.3065, 0.08803, 0.3132, 0.1286, 0.3065, 0.08883, 0.3176, 0.08803, 0.3132, 0.208, 0.2622, 0.1269, 0.3018, 0.1251, 0.2971, 0.2059, 0.2582, 0.208, 0.2622, 0.1251, 0.2971, 0.2059, 0.2582, 0.1251, 0.2971, 0.1233, 0.2925, 0.2038, 0.2542, 0.2059, 0.2582, 0.1233, 0.2925, 0.1233, 0.2925, 0.1251, 0.2971, 0.08519, 0.3049, 0.1251, 0.2971, 0.0868, 0.309, 0.08519, 0.3049, 0.1269, 0.3018, 0.08803, 0.3132, 0.0868, 0.309, 0.1251, 0.2971, 0.1269, 0.3018, 0.0868, 0.309, 0.1233, 0.2925, 0.08519, 0.3049, 0.1214, 0.2881, 0.08519, 0.3049, 0.08324, 0.3009, 0.1214, 0.2881, 0.2017, 0.2502, 0.2038, 0.2542, 0.1233, 0.2925, 0.1214, 0.2881, 0.2017, 0.2502, 0.1233, 0.2925, 0.2873, 0.2124, 0.2059, 0.2582, 0.2038, 0.2542, 0.284, 0.2094, 0.2873, 0.2124, 0.2038, 0.2542, 0.1286, 0.3065, 0.1309, 0.3127, 0.08883, 0.3176, 0.2131, 0.2713, 0.1309, 0.3127, 0.1286, 0.3065, 0.1309, 0.3127, 0.2131, 0.2713, 0.2142, 0.2754, 0.1317, 0.3193, 0.1309, 0.3127, 0.2142, 0.2754, 0.08932, 0.3234, 0.1309, 0.3127, 0.1317, 0.3193, 0.08942, 0.3293, 0.08932, 0.3234, 0.1317, 0.3193, 0.1309, 0.3127, 0.08932, 0.3234, 0.08883, 0.3176, 0.2873, 0.2124, 0.284, 0.2094, 0.3869, 0.1442, 0.3869, 0.1442, 0.284, 0.2094, 0.3807, 0.1433, 0.284, 0.2094, 0.2792, 0.2073, 0.3807, 0.1433, 0.2792, 0.2073, 0.2017, 0.2502, 0.2703, 0.2056, 0.2703, 0.2056, 0.3807, 0.1433, 0.2792, 0.2073, 0.2017, 0.2502, 0.1949, 0.2464, 0.2703, 0.2056, 0.3912, 0.1472, 0.2873, 0.2124, 0.3869, 0.1442, 0.3912, 0.1472, 0.3869, 0.1442, 0.4251, 0.123, 0.4286, 0.1255, 0.3912, 0.1472, 0.4251, 0.123, 0.4251, 0.123, 0.48, 0.09662, 0.4286, 0.1255, 0.48, 0.09662, 0.4251, 0.123, 0.4794, 0.09093, 0.48, 0.09662, 0.4794, 0.09093, 0.5009, 0.08167, 0.5146, 0.08119, 0.48, 0.09662, 0.5009, 0.08167, 0.5146, 0.08119, 0.5163, 0.08461, 0.48, 0.09662, 0.5163, 0.08461, 0.4815, 0.09937, 0.48, 0.09662, 0.48, 0.09662, 0.4815, 0.09937, 0.4286, 0.1255, 0.4286, 0.1255, 0.4815, 0.09937, 0.4336, 0.129, 0.4286, 0.1255, 0.4336, 0.129, 0.3912, 0.1472, 0.4815, 0.09937, 0.4838, 0.1036, 0.4336, 0.129, 0.5146, 0.08119, 0.5009, 0.08167, 0.5473, 0.06565, 0.5163, 0.08461, 0.5146, 0.08119, 0.5473, 0.06565, 0.5009, 0.08167, 0.541, 0.05821, 0.5473, 0.06565, 0.4251, 0.123, 0.4213, 0.1217, 0.4794, 0.09093, 0.4336, 0.129, 0.4838, 0.1036, 0.4362, 0.1358, 0.4838, 0.1036, 0.4872, 0.1103, 0.4362, 0.1358, 0.4336, 0.129, 0.3971, 0.1514, 0.3912, 0.1472, 0.4336, 0.129, 0.4362, 0.1358, 0.3971, 0.1514, 0.4362, 0.1358, 0.3979, 0.1569, 0.3971, 0.1514, 0.3979, 0.1569, 0.2891, 0.2211, 0.3971, 0.1514, 0.2891, 0.2211, 0.289, 0.2163, 0.3971, 0.1514, 0.2891, 0.2211, 0.2102, 0.2661, 0.289, 0.2163, 0.2102, 0.2661, 0.208, 0.2622, 0.289, 0.2163, 0.289, 0.2163, 0.208, 0.2622, 0.2059, 0.2582, 0.2873, 0.2124, 0.289, 0.2163, 0.2059, 0.2582, 0.3971, 0.1514, 0.289, 0.2163, 0.2873, 0.2124, 0.3912, 0.1472, 0.3971, 0.1514, 0.2873, 0.2124, 0.4213, 0.1217, 0.4251, 0.123, 0.3869, 0.1442, 0.3807, 0.1433, 0.4213, 0.1217, 0.3869, 0.1442, 0.7653, 0.5792, 0.7673, 0.06051, 0.8188, 0.06085, 0.8354, 0.6784, 0.7653, 0.5792, 0.8188, 0.06085, 0.7673, 0.06051, 0.7653, 0.5792, 0.7158, 0.06017, 0.7653, 0.5792, 0.7128, 0.5178, 0.7158, 0.06017, 0.8354, 0.6784, 0.8188, 0.06085, 0.8703, 0.0612, 0.8623, 0.7142, 0.8354, 0.6784, 0.8703, 0.0612, 0.7158, 0.06017, 0.7128, 0.5178, 0.6487, 0.4704, 0.6643, 0.05983, 0.7158, 0.06017, 0.6487, 0.4704, 0.6487, 0.4704, 0.6102, 0.4619, 0.6643, 0.05983, 0.6102, 0.4619, 0.6128, 0.05949, 0.6643, 0.05983, 0.8623, 0.7142, 0.8703, 0.0612, 0.9218, 0.06154, 0.9103, 0.7602, 0.8623, 0.7142, 0.9218, 0.06154, 0.9218, 0.06154, 0.9285, 0.7728, 0.9103, 0.7602, 0.9285, 0.7728, 0.9218, 0.06154, 0.9733, 0.06188, 0.9285, 0.7728, 0.9733, 0.06188, 0.974, 0.7904, 0.974, 0.7904, 0.9685, 0.7908, 0.9285, 0.7728, 0.974, 0.7904, 0.9733, 0.06188, 0.9866, 0.06192, 0.9866, 0.7818, 0.974, 0.7904, 0.9866, 0.06192, 0.6033, 0.08896, 0.6008, 0.1058, 0.5971, 0.08596, 0.6033, 0.08896, 0.5971, 0.08596, 0.6059, 0.08101, 0.5971, 0.08596, 0.5943, 0.07463, 0.6059, 0.08101, 0.5753, 0.1311, 0.5714, 0.1306, 0.5785, 0.1057, 0.5683, 0.1574, 0.5714, 0.1306, 0.5753, 0.1311, 0.1179, 0.283, 0.1949, 0.2464, 0.2017, 0.2502, 0.1214, 0.2881, 0.1179, 0.283, 0.2017, 0.2502, 0.1214, 0.2881, 0.08324, 0.3009, 0.1179, 0.283, 0.08324, 0.3009, 0.0803, 0.2958, 0.1179, 0.283, 0.2038, 0.2542, 0.2017, 0.2502, 0.2792, 0.2073, 0.284, 0.2094, 0.2038, 0.2542, 0.2792, 0.2073, 0.5243, 0.101, 0.5143, 0.1103, 0.4738, 0.1276, 0.5143, 0.1103, 0.4393, 0.254, 0.4738, 0.1276, 0.4393, 0.254, 0.4112, 0.2417, 0.4738, 0.1276, 0.4393, 0.254, 0.3694, 0.4599, 0.4112, 0.2417, 0.3694, 0.4599, 0.3388, 0.4518, 0.4112, 0.2417, 0.3648, 0.2297, 0.3962, 0.1693, 0.4353, 0.1468, 0.3824, 0.2289, 0.3648, 0.2297, 0.4353, 0.1468, 0.3824, 0.2289, 0.3079, 0.4434, 0.3648, 0.2297, 0.3079, 0.4434, 0.2922, 0.4397, 0.3648, 0.2297, 0.2922, 0.4397, 0.3079, 0.4434, 0.2826, 0.5553, 0.2667, 0.5522, 0.2922, 0.4397, 0.2826, 0.5553, 0.2667, 0.5522, 0.2826, 0.5553, 0.2622, 0.6696, 0.2461, 0.666, 0.2667, 0.5522, 0.2622, 0.6696, 0.2667, 0.5522, 0.05016, 0.5034, 0.2922, 0.4397, 0.05016, 0.5034, 0.07907, 0.3857, 0.2922, 0.4397, 0.02538, 0.6216, 0.05016, 0.5034, 0.2667, 0.5522, 0.2461, 0.666, 0.02538, 0.6216, 0.2667, 0.5522, 0.1317, 0.3193, 0.2922, 0.4397, 0.07907, 0.3857, 0.07907, 0.3857, 0.08942, 0.3293, 0.1317, 0.3193, 0.1317, 0.3193, 0.2142, 0.2754, 0.2922, 0.4397, 0.2142, 0.2754, 0.2906, 0.23, 0.2922, 0.4397, 0.2906, 0.23, 0.3648, 0.2297, 0.2922, 0.4397, 0.3648, 0.2297, 0.2906, 0.23, 0.3962, 0.1693, 0.3487, 0.7995, 0.3185, 0.7969, 0.3269, 0.6796, 0.3634, 0.6848, 0.3487, 0.7995, 0.3269, 0.6796, 0.3789, 0.8018, 0.3487, 0.7995, 0.3634, 0.6848, 0.5672, 0.8067, 0.5541, 0.8068, 0.5639, 0.2312, 0.9913, 0.8785, 0.7702, 0.8786, 0.7394, 0.8746, 0.7394, 0.8746, 0.9913, 0.8166, 0.9913, 0.8785, 0.7394, 0.8746, 0.7107, 0.8633, 0.9913, 0.8166, 0.7107, 0.8633, 0.6859, 0.8452, 0.9913, 0.8166, 0.6859, 0.8452, 0.6662, 0.8217, 0.9913, 0.8166, 0.6662, 0.8217, 0.9378, 0.8126, 0.9913, 0.8166, 0.6662, 0.8217, 0.653, 0.7939, 0.9378, 0.8126, 0.653, 0.7939, 0.8851, 0.8011, 0.9378, 0.8126, 0.653, 0.7939, 0.8347, 0.7821, 0.8851, 0.8011, 0.653, 0.7939, 0.6471, 0.7636, 0.8347, 0.7821, 0.6471, 0.7636, 0.7875, 0.7563, 0.8347, 0.7821, 0.6471, 0.7636, 0.6416, 0.6598, 0.7875, 0.7563, 0.6416, 0.6598, 0.7442, 0.7247, 0.7875, 0.7563, 0.6416, 0.6598, 0.7054, 0.6881, 0.7442, 0.7247, 0.6416, 0.6598, 0.6714, 0.6486, 0.7054, 0.6881, 0.6416, 0.6598, 0.6442, 0.6494, 0.6714, 0.6486, 0.6442, 0.6494, 0.6626, 0.6427, 0.6714, 0.6486, 0.6442, 0.6494, 0.6522, 0.643, 0.6626, 0.6427, 0.7517, 0.7157, 0.7138, 0.6801, 0.7054, 0.6881, 0.7442, 0.7247, 0.7517, 0.7157, 0.7054, 0.6881, 0.7939, 0.7464, 0.7517, 0.7157, 0.7442, 0.7247, 0.7875, 0.7563, 0.7939, 0.7464, 0.7442, 0.7247, 0.7054, 0.6881, 0.7138, 0.6801, 0.6714, 0.6486, 0.7138, 0.6801, 0.6801, 0.641, 0.6714, 0.6486, 0.8396, 0.7713, 0.7939, 0.7464, 0.7875, 0.7563, 0.8347, 0.7821, 0.8396, 0.7713, 0.7875, 0.7563, 0.8885, 0.7897, 0.8396, 0.7713, 0.8347, 0.7821, 0.8851, 0.8011, 0.8885, 0.7897, 0.8347, 0.7821, 0.9395, 0.8009, 0.8885, 0.7897, 0.8851, 0.8011, 0.9378, 0.8126, 0.9395, 0.8009, 0.8851, 0.8011, 0.9916, 0.8048, 0.9395, 0.8009, 0.9378, 0.8126, 0.9913, 0.8166, 0.9916, 0.8048, 0.9378, 0.8126, 0.6801, 0.641, 0.6691, 0.6328, 0.6714, 0.6486, 0.6691, 0.6328, 0.6626, 0.6427, 0.6714, 0.6486, 0.6691, 0.6328, 0.6552, 0.6306, 0.6626, 0.6427, 0.6552, 0.6306, 0.6522, 0.643, 0.6626, 0.6427, 0.6419, 0.6355, 0.6522, 0.643, 0.6552, 0.6306, 0.6522, 0.643, 0.6419, 0.6355, 0.6442, 0.6494, 0.6419, 0.6355, 0.6329, 0.6464, 0.6442, 0.6494, 0.6442, 0.6494, 0.6329, 0.6464, 0.6416, 0.6598, 0.6329, 0.6464, 0.6301, 0.6598, 0.6416, 0.6598, 0.6416, 0.6598, 0.6301, 0.6598, 0.6471, 0.7636, 0.6301, 0.6598, 0.6355, 0.7645, 0.6471, 0.7636, 0.6355, 0.7645, 0.6405, 0.793, 0.6471, 0.7636, 0.6405, 0.793, 0.653, 0.7939, 0.6471, 0.7636, 0.6405, 0.793, 0.6515, 0.8197, 0.653, 0.7939, 0.6515, 0.8197, 0.6662, 0.8217, 0.653, 0.7939, 0.668, 0.8433, 0.6662, 0.8217, 0.6515, 0.8197, 0.6859, 0.8452, 0.6662, 0.8217, 0.668, 0.8433, 0.689, 0.863, 0.6859, 0.8452, 0.668, 0.8433, 0.7107, 0.8633, 0.6859, 0.8452, 0.689, 0.863, 0.7137, 0.8778, 0.7107, 0.8633, 0.689, 0.863, 0.7107, 0.8633, 0.7137, 0.8778, 0.7394, 0.8746, 0.7137, 0.8778, 0.7412, 0.887, 0.7394, 0.8746, 0.7394, 0.8746, 0.7412, 0.887, 0.7702, 0.8786, 0.7412, 0.887, 0.77, 0.8903, 0.7702, 0.8786, 0.7702, 0.8786, 0.77, 0.8903, 0.9913, 0.8785, 0.77, 0.8903, 0.9913, 0.8904, 0.9913, 0.8785, 0.5624, 0.09328, 0.5582, 0.08241, 0.5219, 0.096, 0.5243, 0.101, 0.5624, 0.09328, 0.5219, 0.096, 0.5219, 0.096, 0.5582, 0.08241, 0.5533, 0.07366, 0.5184, 0.08864, 0.5219, 0.096, 0.5533, 0.07366, 0.5163, 0.08461, 0.5184, 0.08864, 0.5533, 0.07366, 0.5473, 0.06565, 0.5163, 0.08461, 0.5533, 0.07366, 0.5219, 0.096, 0.5184, 0.08864, 0.4838, 0.1036, 0.4872, 0.1103, 0.5219, 0.096, 0.4838, 0.1036, 0.5243, 0.101, 0.5219, 0.096, 0.4872, 0.1103, 0.5184, 0.08864, 0.5163, 0.08461, 0.4815, 0.09937, 0.4838, 0.1036, 0.5184, 0.08864, 0.4815, 0.09937, 0.5136, 0.172, 0.5624, 0.09328, 0.5243, 0.101, 0.5243, 0.101, 0.5143, 0.1103, 0.5136, 0.172, 0.5143, 0.1103, 0.4393, 0.254, 0.5136, 0.172, 0.4393, 0.254, 0.4672, 0.2662, 0.5136, 0.172, 0.5136, 0.172, 0.4672, 0.2662, 0.4948, 0.2782, 0.5136, 0.172, 0.4948, 0.2782, 0.5672, 0.1347, 0.5672, 0.1347, 0.5679, 0.1058, 0.5136, 0.172, 0.5624, 0.09328, 0.5136, 0.172, 0.5679, 0.1058, 0.4895, 0.1149, 0.5243, 0.101, 0.4872, 0.1103, 0.4895, 0.1149, 0.4872, 0.1103, 0.4362, 0.1411, 0.4872, 0.1103, 0.4362, 0.1358, 0.4362, 0.1411, 0.4872, 0.1103, 0.4838, 0.1036, 0.4362, 0.1358, 0.4672, 0.2662, 0.4393, 0.254, 0.3997, 0.4677, 0.4672, 0.2662, 0.3997, 0.4677, 0.4948, 0.2782, 0.4393, 0.254, 0.3694, 0.4599, 0.3997, 0.4677, 0.3972, 0.1616, 0.4362, 0.1411, 0.4362, 0.1358, 0.3979, 0.1569, 0.3972, 0.1616, 0.4362, 0.1358, 0.5734, 0.1055, 0.5679, 0.1058, 0.5672, 0.1347, 0.5714, 0.1306, 0.5734, 0.1055, 0.5672, 0.1347, 0.5714, 0.1306, 0.5672, 0.1347, 0.5683, 0.1574, 0.5683, 0.1574, 0.5672, 0.1347, 0.4948, 0.2782, 0.5734, 0.1055, 0.5714, 0.1306, 0.5785, 0.1057, 0.5734, 0.1055, 0.5785, 0.1057, 0.5761, 0.08742, 0.5699, 0.09049, 0.5734, 0.1055, 0.5761, 0.08742, 0.5761, 0.08742, 0.5695, 0.08153, 0.5699, 0.09049, 0.5695, 0.08153, 0.5761, 0.08742, 0.5807, 0.07451, 0.5761, 0.08742, 0.5862, 0.08527, 0.5807, 0.07451, 0.5761, 0.08742, 0.5785, 0.1057, 0.5862, 0.08527, 0.5695, 0.08153, 0.5624, 0.09328, 0.5699, 0.09049, 0.5699, 0.09049, 0.5624, 0.09328, 0.5734, 0.1055, 0.5807, 0.07451, 0.5862, 0.08527, 0.5943, 0.07463, 0.5862, 0.08527, 0.5971, 0.08596, 0.5943, 0.07463, 0.5971, 0.08596, 0.5862, 0.08527, 0.5947, 0.1056, 0.5862, 0.08527, 0.5863, 0.1058, 0.5947, 0.1056, 0.5785, 0.1057, 0.5863, 0.1058, 0.5862, 0.08527, 0.5863, 0.1058, 0.581, 0.1318, 0.5947, 0.1056, 0.581, 0.1318, 0.5868, 0.1325, 0.5947, 0.1056, 0.5947, 0.1056, 0.5868, 0.1325, 0.5928, 0.8066, 0.5928, 0.8066, 0.6059, 0.8065, 0.5947, 0.1056, 0.6059, 0.8065, 0.6008, 0.1058, 0.5947, 0.1056, 0.5947, 0.1056, 0.6008, 0.1058, 0.5971, 0.08596, 0.5753, 0.1311, 0.581, 0.1318, 0.5863, 0.1058, 0.5753, 0.1311, 0.5699, 0.1655, 0.581, 0.1318, 0.5699, 0.1655, 0.5716, 0.1762, 0.581, 0.1318, 0.581, 0.1318, 0.5716, 0.1762, 0.5868, 0.1325, 0.5785, 0.1057, 0.5753, 0.1311, 0.5863, 0.1058, 0.563, 0.1877, 0.5716, 0.1762, 0.5699, 0.1655, 0.5699, 0.1655, 0.5683, 0.1574, 0.563, 0.1877, 0.5683, 0.1574, 0.5699, 0.1655, 0.5753, 0.1311, 0.563, 0.1877, 0.573, 0.1848, 0.5716, 0.1762, 0.5716, 0.1762, 0.573, 0.1848, 0.5868, 0.1325, 0.58, 0.8101, 0.5868, 0.1325, 0.573, 0.1848, 0.5672, 0.8067, 0.58, 0.8101, 0.573, 0.1848, 0.573, 0.1848, 0.5639, 0.2312, 0.5672, 0.8067, 0.58, 0.8101, 0.5928, 0.8066, 0.5868, 0.1325, 0.563, 0.1877, 0.5639, 0.2312, 0.573, 0.1848, 0.5639, 0.2312, 0.563, 0.1877, 0.5228, 0.2905, 0.5551, 0.2736, 0.5639, 0.2312, 0.5228, 0.2905, 0.5541, 0.8068, 0.5551, 0.2736, 0.5228, 0.2905, 0.5551, 0.2736, 0.5541, 0.8068, 0.5639, 0.2312, 0.5228, 0.2905, 0.4599, 0.4828, 0.5541, 0.8068, 0.4599, 0.4828, 0.4434, 0.585, 0.5541, 0.8068, 0.4434, 0.585, 0.428, 0.6931, 0.5541, 0.8068, 0.428, 0.6931, 0.4092, 0.8035, 0.5541, 0.8068, 0.4092, 0.8035, 0.4396, 0.8048, 0.5541, 0.8068, 0.4298, 0.4754, 0.4599, 0.4828, 0.5228, 0.2905, 0.4948, 0.2782, 0.4298, 0.4754, 0.5228, 0.2905, 0.3997, 0.4677, 0.4298, 0.4754, 0.4948, 0.2782, 0.4077, 0.5796, 0.4434, 0.585, 0.4599, 0.4828, 0.4298, 0.4754, 0.4077, 0.5796, 0.4599, 0.4828, 0.428, 0.6931, 0.4434, 0.585, 0.4077, 0.5796, 0.4092, 0.8035, 0.428, 0.6931, 0.3942, 0.6888, 0.3942, 0.6888, 0.428, 0.6931, 0.4077, 0.5796, 0.3789, 0.8018, 0.4092, 0.8035, 0.3942, 0.6888, 0.3765, 0.5738, 0.4077, 0.5796, 0.4298, 0.4754, 0.3997, 0.4677, 0.3765, 0.5738, 0.4298, 0.4754, 0.4948, 0.2782, 0.5228, 0.2905, 0.563, 0.1877, 0.4948, 0.2782, 0.563, 0.1877, 0.5683, 0.1574, 0.3453, 0.5678, 0.3765, 0.5738, 0.3997, 0.4677, 0.3694, 0.4599, 0.3453, 0.5678, 0.3997, 0.4677, 0.3634, 0.6848, 0.3942, 0.6888, 0.4077, 0.5796, 0.3765, 0.5738, 0.3634, 0.6848, 0.4077, 0.5796, 0.3789, 0.8018, 0.3942, 0.6888, 0.3634, 0.6848, 0.3453, 0.5678, 0.3694, 0.4599, 0.3141, 0.5616, 0.3453, 0.5678, 0.3141, 0.5616, 0.2946, 0.6748, 0.2946, 0.6748, 0.3141, 0.5616, 0.2622, 0.6696, 0.2946, 0.6748, 0.2622, 0.6696, 0.2582, 0.7898, 0.2582, 0.7898, 0.2622, 0.6696, 0.2281, 0.7855, 0.2622, 0.6696, 0.2461, 0.666, 0.2281, 0.7855, 0.002214, 0.742, 0.2281, 0.7855, 0.2461, 0.666, 0.02538, 0.6216, 0.002214, 0.742, 0.2461, 0.666, 0.2883, 0.7936, 0.2946, 0.6748, 0.2582, 0.7898, 0.3269, 0.6796, 0.2946, 0.6748, 0.2883, 0.7936, 0.3269, 0.6796, 0.3453, 0.5678, 0.2946, 0.6748, 0.3269, 0.6796, 0.3634, 0.6848, 0.3765, 0.5738, 0.3453, 0.5678, 0.3269, 0.6796, 0.3765, 0.5738, 0.3185, 0.7969, 0.3269, 0.6796, 0.2883, 0.7936, 0.3141, 0.5616, 0.2826, 0.5553, 0.2622, 0.6696, 0.3141, 0.5616, 0.3388, 0.4518, 0.2826, 0.5553, 0.3694, 0.4599, 0.3388, 0.4518, 0.3141, 0.5616, 0.3388, 0.4518, 0.3079, 0.4434, 0.2826, 0.5553, 0.3388, 0.4518, 0.4112, 0.2417, 0.3079, 0.4434, 0.4112, 0.2417, 0.3824, 0.2289, 0.3079, 0.4434, 0.3824, 0.2289, 0.4112, 0.2417, 0.4353, 0.1468, 0.4112, 0.2417, 0.4738, 0.1276, 0.4353, 0.1468, 0.4362, 0.1411, 0.4353, 0.1468, 0.4738, 0.1276, 0.4895, 0.1149, 0.4362, 0.1411, 0.4738, 0.1276, 0.3962, 0.1693, 0.4353, 0.1468, 0.4362, 0.1411, 0.3972, 0.1616, 0.3962, 0.1693, 0.4362, 0.1411, 0.3972, 0.1616, 0.2892, 0.2245, 0.3962, 0.1693, 0.2892, 0.2245, 0.2906, 0.23, 0.3962, 0.1693, 0.2892, 0.2245, 0.2131, 0.2713, 0.2906, 0.23, 0.2131, 0.2713, 0.2892, 0.2245, 0.2102, 0.2661, 0.2892, 0.2245, 0.2891, 0.2211, 0.2102, 0.2661, 0.2131, 0.2713, 0.2142, 0.2754, 0.2906, 0.23, 0.2131, 0.2713, 0.2102, 0.2661, 0.1286, 0.3065, 0.1286, 0.3065, 0.2102, 0.2661, 0.1269, 0.3018, 0.2102, 0.2661, 0.208, 0.2622, 0.1269, 0.3018, 0.1286, 0.3065, 0.1269, 0.3018, 0.08803, 0.3132, 0.08883, 0.3176, 0.1286, 0.3065, 0.08803, 0.3132, 0.1269, 0.3018, 0.208, 0.2622, 0.1251, 0.2971, 0.208, 0.2622, 0.2059, 0.2582, 0.1251, 0.2971, 0.1251, 0.2971, 0.2059, 0.2582, 0.1233, 0.2925, 0.2059, 0.2582, 0.2038, 0.2542, 0.1233, 0.2925, 0.1251, 0.2971, 0.1233, 0.2925, 0.08519, 0.3049, 0.0868, 0.309, 0.1251, 0.2971, 0.08519, 0.3049, 0.1269, 0.3018, 0.1251, 0.2971, 0.0868, 0.309, 0.08803, 0.3132, 0.1269, 0.3018, 0.0868, 0.309, 0.08519, 0.3049, 0.1233, 0.2925, 0.1214, 0.2881, 0.08324, 0.3009, 0.08519, 0.3049, 0.1214, 0.2881, 0.2017, 0.2502, 0.1214, 0.2881, 0.1233, 0.2925, 0.2038, 0.2542, 0.2017, 0.2502, 0.1233, 0.2925, 0.2059, 0.2582, 0.2873, 0.2124, 0.2038, 0.2542, 0.2873, 0.2124, 0.284, 0.2094, 0.2038, 0.2542, 0.1309, 0.3127, 0.1286, 0.3065, 0.08883, 0.3176, 0.08932, 0.3234, 0.1309, 0.3127, 0.08883, 0.3176, 0.1309, 0.3127, 0.08932, 0.3234, 0.1317, 0.3193, 0.08932, 0.3234, 0.08942, 0.3293, 0.1317, 0.3193, 0.1309, 0.3127, 0.1317, 0.3193, 0.2142, 0.2754, 0.2131, 0.2713, 0.1309, 0.3127, 0.2142, 0.2754, 0.1309, 0.3127, 0.2131, 0.2713, 0.1286, 0.3065, 0.284, 0.2094, 0.2873, 0.2124, 0.3869, 0.1442, 0.284, 0.2094, 0.3869, 0.1442, 0.3807, 0.1433, 0.2792, 0.2073, 0.284, 0.2094, 0.3807, 0.1433, 0.2017, 0.2502, 0.2792, 0.2073, 0.2703, 0.2056, 0.3807, 0.1433, 0.2703, 0.2056, 0.2792, 0.2073, 0.1949, 0.2464, 0.2017, 0.2502, 0.2703, 0.2056, 0.2873, 0.2124, 0.3912, 0.1472, 0.3869, 0.1442, 0.3869, 0.1442, 0.3912, 0.1472, 0.4251, 0.123, 0.3912, 0.1472, 0.4286, 0.1255, 0.4251, 0.123, 0.48, 0.09662, 0.4251, 0.123, 0.4286, 0.1255, 0.4251, 0.123, 0.48, 0.09662, 0.4794, 0.09093, 0.4794, 0.09093, 0.48, 0.09662, 0.5009, 0.08167, 0.48, 0.09662, 0.5146, 0.08119, 0.5009, 0.08167, 0.5163, 0.08461, 0.5146, 0.08119, 0.48, 0.09662, 0.4815, 0.09937, 0.5163, 0.08461, 0.48, 0.09662, 0.4815, 0.09937, 0.48, 0.09662, 0.4286, 0.1255, 0.4815, 0.09937, 0.4286, 0.1255, 0.4336, 0.129, 0.4336, 0.129, 0.4286, 0.1255, 0.3912, 0.1472, 0.4838, 0.1036, 0.4815, 0.09937, 0.4336, 0.129, 0.5009, 0.08167, 0.5146, 0.08119, 0.5473, 0.06565, 0.5146, 0.08119, 0.5163, 0.08461, 0.5473, 0.06565, 0.541, 0.05821, 0.5009, 0.08167, 0.5473, 0.06565, 0.4213, 0.1217, 0.4251, 0.123, 0.4794, 0.09093, 0.4838, 0.1036, 0.4336, 0.129, 0.4362, 0.1358, 0.3971, 0.1514, 0.4336, 0.129, 0.3912, 0.1472, 0.4362, 0.1358, 0.4336, 0.129, 0.3971, 0.1514, 0.3971, 0.1514, 0.3912, 0.1472, 0.2873, 0.2124, 0.289, 0.2163, 0.3971, 0.1514, 0.2873, 0.2124, 0.289, 0.2163, 0.2873, 0.2124, 0.2059, 0.2582, 0.208, 0.2622, 0.289, 0.2163, 0.2059, 0.2582, 0.208, 0.2622, 0.2102, 0.2661, 0.289, 0.2163, 0.2102, 0.2661, 0.2891, 0.2211, 0.289, 0.2163, 0.289, 0.2163, 0.2891, 0.2211, 0.3971, 0.1514, 0.2891, 0.2211, 0.3979, 0.1569, 0.3971, 0.1514, 0.3979, 0.1569, 0.4362, 0.1358, 0.3971, 0.1514, 0.2891, 0.2211, 0.2892, 0.2245, 0.3979, 0.1569, 0.2892, 0.2245, 0.3972, 0.1616, 0.3979, 0.1569, 0.4213, 0.1217, 0.3807, 0.1433, 0.3869, 0.1442, 0.4251, 0.123, 0.4213, 0.1217, 0.3869, 0.1442, 0.7653, 0.5792, 0.8354, 0.6784, 0.8188, 0.06085, 0.7673, 0.06051, 0.7653, 0.5792, 0.8188, 0.06085, 0.7653, 0.5792, 0.7673, 0.06051, 0.7158, 0.06017, 0.7128, 0.5178, 0.7653, 0.5792, 0.7158, 0.06017, 0.8188, 0.06085, 0.8354, 0.6784, 0.8703, 0.0612, 0.8354, 0.6784, 0.8623, 0.7142, 0.8703, 0.0612, 0.7128, 0.5178, 0.7158, 0.06017, 0.6487, 0.4704, 0.7158, 0.06017, 0.6643, 0.05983, 0.6487, 0.4704, 0.6102, 0.4619, 0.6487, 0.4704, 0.6643, 0.05983, 0.6128, 0.05949, 0.6102, 0.4619, 0.6643, 0.05983, 0.8703, 0.0612, 0.8623, 0.7142, 0.9218, 0.06154, 0.8623, 0.7142, 0.9103, 0.7602, 0.9218, 0.06154, 0.9285, 0.7728, 0.9218, 0.06154, 0.9103, 0.7602, 0.9733, 0.06188, 0.9218, 0.06154, 0.9285, 0.7728, 0.974, 0.7904, 0.9733, 0.06188, 0.9285, 0.7728, 0.9285, 0.7728, 0.9685, 0.7908, 0.974, 0.7904, 0.9733, 0.06188, 0.974, 0.7904, 0.9866, 0.06192, 0.974, 0.7904, 0.9866, 0.7818, 0.9866, 0.06192, 0.6008, 0.1058, 0.6033, 0.08896, 0.5971, 0.08596, 0.5971, 0.08596, 0.6033, 0.08896, 0.6059, 0.08101, 0.5943, 0.07463, 0.5971, 0.08596, 0.6059, 0.08101, 0.5714, 0.1306, 0.5753, 0.1311, 0.5785, 0.1057, 0.5714, 0.1306, 0.5683, 0.1574, 0.5753, 0.1311, 0.1179, 0.283, 0.1214, 0.2881, 0.2017, 0.2502, 0.1949, 0.2464, 0.1179, 0.283, 0.2017, 0.2502, 0.08324, 0.3009, 0.1214, 0.2881, 0.1179, 0.283, 0.0803, 0.2958, 0.08324, 0.3009, 0.1179, 0.283, 0.2017, 0.2502, 0.2038, 0.2542, 0.2792, 0.2073, 0.2038, 0.2542, 0.284, 0.2094, 0.2792, 0.2073, 0.5243, 0.101, 0.4895, 0.1149, 0.4738, 0.1276, 0.5143, 0.1103, 0.5243, 0.101, 0.4738, 0.1276, 0.4393, 0.254, 0.5143, 0.1103, 0.4738, 0.1276, 0.4112, 0.2417, 0.4393, 0.254, 0.4738, 0.1276, 0.3694, 0.4599, 0.4393, 0.254, 0.4112, 0.2417, 0.3388, 0.4518, 0.3694, 0.4599, 0.4112, 0.2417, 0.3648, 0.2297, 0.3824, 0.2289, 0.4353, 0.1468, 0.3962, 0.1693, 0.3648, 0.2297, 0.4353, 0.1468, 0.3079, 0.4434, 0.3824, 0.2289, 0.3648, 0.2297, 0.2922, 0.4397, 0.3079, 0.4434, 0.3648, 0.2297, 0.3079, 0.4434, 0.2922, 0.4397, 0.2826, 0.5553, 0.2922, 0.4397, 0.2667, 0.5522, 0.2826, 0.5553, 0.2826, 0.5553, 0.2667, 0.5522, 0.2622, 0.6696, 0.2667, 0.5522, 0.2461, 0.666, 0.2622, 0.6696, 0.05016, 0.5034, 0.2667, 0.5522, 0.2922, 0.4397, 0.07907, 0.3857, 0.05016, 0.5034, 0.2922, 0.4397, 0.02538, 0.6216, 0.2461, 0.666, 0.2667, 0.5522, 0.05016, 0.5034, 0.02538, 0.6216, 0.2667, 0.5522, 0.2922, 0.4397, 0.3648, 0.2297, 0.2906, 0.23, 0.2906, 0.23, 0.3648, 0.2297, 0.3962, 0.1693, 0.2906, 0.23, 0.2142, 0.2754, 0.2922, 0.4397, 0.2142, 0.2754, 0.07907, 0.3857, 0.2922, 0.4397, 0.2142, 0.2754, 0.1317, 0.3193, 0.07907, 0.3857, 0.1317, 0.3193, 0.08942, 0.3293, 0.07907, 0.3857, 0.3487, 0.7995, 0.3634, 0.6848, 0.3269, 0.6796, 0.3185, 0.7969, 0.3487, 0.7995, 0.3269, 0.6796, 0.3487, 0.7995, 0.3789, 0.8018, 0.3634, 0.6848, 0.5541, 0.8068, 0.5672, 0.8067, 0.5639, 0.2312, 0.7702, 0.8786, 0.9913, 0.8785, 0.9913, 0.8166, 0.9913, 0.8166, 0.7394, 0.8746, 0.7702, 0.8786, 0.9913, 0.8166, 0.7107, 0.8633, 0.7394, 0.8746, 0.9913, 0.8166, 0.6859, 0.8452, 0.7107, 0.8633, 0.9913, 0.8166, 0.6662, 0.8217, 0.6859, 0.8452, 0.9913, 0.8166, 0.9378, 0.8126, 0.6662, 0.8217, 0.9378, 0.8126, 0.653, 0.7939, 0.6662, 0.8217, 0.9378, 0.8126, 0.8851, 0.8011, 0.653, 0.7939, 0.8851, 0.8011, 0.8347, 0.7821, 0.653, 0.7939, 0.8347, 0.7821, 0.6471, 0.7636, 0.653, 0.7939, 0.8347, 0.7821, 0.7875, 0.7563, 0.6471, 0.7636, 0.7875, 0.7563, 0.6416, 0.6598, 0.6471, 0.7636, 0.7875, 0.7563, 0.7442, 0.7247, 0.6416, 0.6598, 0.7442, 0.7247, 0.7054, 0.6881, 0.6416, 0.6598, 0.7054, 0.6881, 0.6714, 0.6486, 0.6416, 0.6598, 0.6714, 0.6486, 0.6442, 0.6494, 0.6416, 0.6598, 0.6714, 0.6486, 0.6626, 0.6427, 0.6442, 0.6494, 0.6626, 0.6427, 0.6522, 0.643, 0.6442, 0.6494, 0.5624, 0.09328, 0.5679, 0.1058, 0.5734, 0.1055])
me_conformal1.materials.append(mat_18conformal1)
me_conformal1.use_remesh_preserve_volume = False
me_conformal1.use_remesh_preserve_attributes = False
me_conformal1.use_mirror_vertex_groups = False
me_conformal1.update()
me_colliders__4__collider = bpy.data.meshes.new('Colliders (4).collider')
me_colliders__4__collider.from_pydata([(-0.7971, 0.5327, -1.209), (-0.8384, 0.4941, -0.943), (-0.7639, 0.4816, -1.191), (-0.8384, 0.2461, -0.1753), (-0.8384, 0.1814, 0.3456), (-0.7738, 0.04158, 0.3341), (-0.772, 0.1088, -0.2059), (-0.8384, 0.1492, 0.6053), (-0.7756, 0.02391, 0.6053), (-0.772, 0.1088, -0.2059), (-0.7738, 0.04158, 0.3341), (-0.5312, -0.08347, 0.3224), (-0.5312, -0.002621, -0.2291), (-0.7551, 0.5327, -1.203), (-0.7971, 0.5327, -1.209), (-0.7639, 0.4816, -1.191), (-0.5312, 0.2162, -0.9418), (-0.7639, 0.4816, -1.191), (-0.772, 0.1088, -0.2059), (-0.5312, -0.002621, -0.2291), (-0.7551, 0.5327, -1.203), (-0.7639, 0.4816, -1.191), (-0.5312, 0.2162, -0.9418), (-0.5059, 0.2506, -0.93), (-0.7503, 0.5327, 0.6053), (-0.8127, 0.5327, 0.6053), (-0.7971, 0.5327, -1.209), (-0.7551, 0.5327, -1.203), (-0.7639, 0.4816, -1.191), (-0.8384, 0.4941, -0.943), (-0.772, 0.1088, -0.2059), (-0.7551, 0.5327, -1.203), (-0.5059, 0.2506, -0.93), (-0.5059, 0.2506, 0.6053), (-0.7503, 0.5327, 0.6053), (-0.5059, 0.2506, 0.6053), (-0.5312, -0.09375, 0.6053), (-0.7756, 0.02391, 0.6053), (-0.8384, 0.1492, 0.6053), (-0.8384, 0.2188, 0.6053), (-0.8384, 0.4782, 0.6053), (-0.7503, 0.5327, 0.6053), (-0.8384, 0.4782, 0.6053), (-0.8127, 0.5327, 0.6053), (-0.7503, 0.5327, 0.6053), (-0.772, 0.1088, -0.2059), (-0.8384, 0.4941, -0.943), (-0.8384, 0.2461, -0.1753), (-0.8384, 0.4941, -0.943), (-0.7971, 0.5327, -1.209), (-0.8127, 0.5327, 0.6053), (-0.8384, 0.4782, 0.6053), (-0.8384, 0.2461, -0.1753), (-0.8384, 0.4941, -0.943), (-0.8384, 0.4782, 0.6053), (-0.8384, 0.1814, 0.3456), (-0.8384, 0.1492, 0.6053), (-0.8384, 0.2188, 0.6053), (-0.5059, 0.2506, -0.93), (-0.5312, 0.2162, -0.9418), (-0.5312, -0.002621, -0.2291), (-0.5312, -0.002621, -0.2291), (-0.5059, 0.2506, 0.6053), (-0.5059, 0.2506, -0.93), (-0.5312, -0.002621, -0.2291), (-0.5312, -0.08347, 0.3224), (-0.5059, 0.2506, 0.6053), (-0.5312, -0.09375, 0.6053), (-0.5312, -0.08347, 0.3224), (-0.7738, 0.04158, 0.3341), (-0.7756, 0.02391, 0.6053), (-0.5312, -0.09375, 0.6053)], [], [(0, 2, 1), (5, 4, 3), (6, 5, 3), (7, 4, 5), (8, 7, 5), (11, 10, 9), (12, 11, 9), (15, 14, 13), (18, 17, 16), (19, 18, 16), (22, 21, 20), (23, 22, 20), (26, 25, 24), (27, 26, 24), (30, 29, 28), (33, 32, 31), (34, 33, 31), (37, 36, 35), (35, 38, 37), (35, 39, 38), (35, 40, 39), (35, 41, 40), (44, 43, 42), (47, 46, 45), (50, 49, 48), (51, 50, 48), (54, 53, 52), (52, 55, 54), (55, 56, 54), (56, 57, 54), (60, 59, 58), (63, 62, 61), (66, 65, 64), (66, 67, 65), (70, 69, 68), (71, 70, 68)])
_uv = me_colliders__4__collider.uv_layers.new(name='Colliders (4).collider.UV')
_uv.uv.foreach_set('vector', [0.573, 0.1848, 0.5695, 0.08153, 0.563, 0.1877, 0.3634, 0.6848, 0.428, 0.6931, 0.4599, 0.4828, 0.3997, 0.4677, 0.3634, 0.6848, 0.4599, 0.4828, 0.4092, 0.8035, 0.428, 0.6931, 0.3634, 0.6848, 0.3487, 0.7995, 0.4092, 0.8035, 0.3634, 0.6848, 0.2461, 0.666, 0.3634, 0.6848, 0.3997, 0.4677, 0.2922, 0.4397, 0.2461, 0.666, 0.3997, 0.4677, 0.5695, 0.08153, 0.573, 0.1848, 0.9866, 0.7818, 0.3997, 0.4677, 0.5695, 0.08153, 0.3962, 0.1693, 0.2922, 0.4397, 0.3997, 0.4677, 0.3962, 0.1693, 0.3962, 0.1693, 0.5695, 0.08153, 0.9866, 0.7818, 0.3807, 0.1433, 0.3962, 0.1693, 0.9866, 0.7818, 0.573, 0.1848, 0.6419, 0.6355, 0.9866, 0.06192, 0.9866, 0.7818, 0.573, 0.1848, 0.9866, 0.06192, 0.3997, 0.4677, 0.563, 0.1877, 0.5695, 0.08153, 0.8188, 0.06085, 0.8354, 0.6784, 0.9866, 0.7818, 0.9866, 0.06192, 0.8188, 0.06085, 0.9866, 0.7818, 0.3487, 0.7995, 0.2281, 0.7855, 0.8188, 0.06085, 0.8188, 0.06085, 0.4092, 0.8035, 0.3487, 0.7995, 0.8188, 0.06085, 0.4396, 0.8048, 0.4092, 0.8035, 0.8188, 0.06085, 0.5541, 0.8068, 0.4396, 0.8048, 0.8188, 0.06085, 0.9866, 0.06192, 0.5541, 0.8068, 0.9866, 0.06192, 0.6419, 0.6355, 0.5541, 0.8068, 0.4599, 0.4828, 0.563, 0.1877, 0.3997, 0.4677, 0.6419, 0.6355, 0.573, 0.1848, 0.563, 0.1877, 0.5541, 0.8068, 0.6419, 0.6355, 0.563, 0.1877, 0.5541, 0.8068, 0.563, 0.1877, 0.4599, 0.4828, 0.4599, 0.4828, 0.428, 0.6931, 0.5541, 0.8068, 0.428, 0.6931, 0.4092, 0.8035, 0.5541, 0.8068, 0.4092, 0.8035, 0.4396, 0.8048, 0.5541, 0.8068, 0.2922, 0.4397, 0.3962, 0.1693, 0.8354, 0.6784, 0.8354, 0.6784, 0.8188, 0.06085, 0.2922, 0.4397, 0.8188, 0.06085, 0.2461, 0.666, 0.2922, 0.4397, 0.8188, 0.06085, 0.2281, 0.7855, 0.2461, 0.666, 0.3487, 0.7995, 0.3634, 0.6848, 0.2461, 0.666, 0.2281, 0.7855, 0.3487, 0.7995, 0.2461, 0.666])
me_colliders__4__collider.use_remesh_preserve_volume = False
me_colliders__4__collider.use_remesh_preserve_attributes = False
me_colliders__4__collider.use_mirror_vertex_groups = False
me_colliders__4__collider.update()
me_colliders__3__collider = bpy.data.meshes.new('Colliders (3).collider')
me_colliders__3__collider.from_pydata([(-0.5312, 0.2162, -0.9418), (-0.5312, -0.002621, -0.2291), (-0.249, -0.002621, -0.2291), (-0.2567, 0.07678, -0.5509), (-0.5312, 0.2162, -0.9418), (-0.2567, 0.07678, -0.5509), (-0.2469, 0.1307, -0.533), (-0.5059, 0.2506, -0.93), (-0.5312, -0.08347, 0.3224), (-0.5312, -0.09375, 0.6053), (-0.2351, -0.09375, 0.6053), (-0.2387, -0.08347, 0.3224), (-0.5312, -0.002621, -0.2291), (-0.5312, -0.08347, 0.3224), (-0.2387, -0.08347, 0.3224), (-0.249, -0.002621, -0.2291), (-0.2469, 0.1307, 0.6053), (-0.5059, 0.2506, 0.6053), (-0.5059, 0.2506, -0.93), (-0.2469, 0.1307, -0.533), (-0.2469, 0.1307, -0.533), (-0.2567, 0.07678, -0.5509), (-0.249, -0.002621, -0.2291), (-0.249, -0.002621, -0.2291), (-0.2469, 0.1307, 0.6053), (-0.2469, 0.1307, -0.533), (-0.2387, -0.08347, 0.3224), (-0.2351, -0.09375, 0.6053), (-0.5312, -0.002621, -0.2291), (-0.5312, 0.2162, -0.9418), (-0.5059, 0.2506, -0.93), (-0.5059, 0.2506, -0.93), (-0.5059, 0.2506, 0.6053), (-0.5312, -0.002621, -0.2291), (-0.5059, 0.2506, 0.6053), (-0.5312, -0.08347, 0.3224), (-0.5312, -0.002621, -0.2291), (-0.5312, -0.09375, 0.6053), (-0.5312, -0.09375, 0.6053), (-0.5059, 0.2506, 0.6053), (-0.2469, 0.1307, 0.6053), (-0.2351, -0.09375, 0.6053)], [], [(0, 2, 1), (0, 3, 2), (6, 5, 4), (7, 6, 4), (10, 9, 8), (11, 10, 8), (14, 13, 12), (15, 14, 12), (18, 17, 16), (19, 18, 16), (22, 21, 20), (25, 24, 23), (24, 26, 23), (24, 27, 26), (30, 29, 28), (33, 32, 31), (36, 35, 34), (35, 37, 34), (40, 39, 38), (41, 40, 38)])
_uv = me_colliders__3__collider.uv_layers.new(name='Colliders (3).collider.UV')
_uv.uv.foreach_set('vector', [0.3962, 0.1693, 0.179, 0.411, 0.2922, 0.4397, 0.3962, 0.1693, 0.2142, 0.2754, 0.179, 0.411, 0.1949, 0.2464, 0.2142, 0.2754, 0.3962, 0.1693, 0.3807, 0.1433, 0.1949, 0.2464, 0.3962, 0.1693, 0.1022, 0.7612, 0.2281, 0.7855, 0.2461, 0.666, 0.1246, 0.6416, 0.1022, 0.7612, 0.2461, 0.666, 0.1246, 0.6416, 0.2461, 0.666, 0.2922, 0.4397, 0.179, 0.411, 0.1246, 0.6416, 0.2922, 0.4397, 0.8354, 0.6784, 0.8188, 0.06085, 0.7158, 0.06017, 0.7128, 0.5178, 0.8354, 0.6784, 0.7158, 0.06017, 0.179, 0.411, 0.2142, 0.2754, 0.1949, 0.2464, 0.1949, 0.2464, 0.7158, 0.06017, 0.179, 0.411, 0.7158, 0.06017, 0.1246, 0.6416, 0.179, 0.411, 0.7158, 0.06017, 0.1022, 0.7612, 0.1246, 0.6416, 0.8354, 0.6784, 0.3962, 0.1693, 0.2922, 0.4397, 0.2922, 0.4397, 0.8188, 0.06085, 0.8354, 0.6784, 0.2922, 0.4397, 0.2461, 0.666, 0.8188, 0.06085, 0.2461, 0.666, 0.2281, 0.7855, 0.8188, 0.06085, 0.7158, 0.06017, 0.8188, 0.06085, 0.2281, 0.7855, 0.1022, 0.7612, 0.7158, 0.06017, 0.2281, 0.7855])
me_colliders__3__collider.use_remesh_preserve_volume = False
me_colliders__3__collider.use_remesh_preserve_attributes = False
me_colliders__3__collider.use_mirror_vertex_groups = False
me_colliders__3__collider.update()
me_colliders__2__collider = bpy.data.meshes.new('Colliders (2).collider')
me_colliders__2__collider.from_pydata([(0.7971, 0.5327, -1.209), (0.7639, 0.4816, -1.191), (0.8384, 0.4941, -0.943), (0.8384, 0.2461, -0.1753), (0.772, 0.1088, -0.2059), (0.7738, 0.04158, 0.3341), (0.8384, 0.1814, 0.3456), (0.8384, 0.1492, 0.6053), (0.7756, 0.02391, 0.6053), (0.772, 0.1088, -0.2059), (0.5312, -0.002621, -0.2291), (0.5312, -0.08347, 0.3224), (0.7738, 0.04158, 0.3341), (0.7551, 0.5327, -1.203), (0.7639, 0.4816, -1.191), (0.7971, 0.5327, -1.209), (0.5312, 0.2162, -0.9418), (0.5312, -0.002621, -0.2291), (0.772, 0.1088, -0.2059), (0.7639, 0.4816, -1.191), (0.7551, 0.5327, -1.203), (0.5059, 0.2506, -0.93), (0.5312, 0.2162, -0.9418), (0.7639, 0.4816, -1.191), (0.7503, 0.5327, 0.6053), (0.7551, 0.5327, -1.203), (0.7971, 0.5327, -1.209), (0.8127, 0.5327, 0.6053), (0.7639, 0.4816, -1.191), (0.772, 0.1088, -0.2059), (0.8384, 0.4941, -0.943), (0.7551, 0.5327, -1.203), (0.7503, 0.5327, 0.6053), (0.5059, 0.2506, 0.6053), (0.5059, 0.2506, -0.93), (0.7756, 0.02391, 0.6053), (0.5312, -0.09375, 0.6053), (0.5059, 0.2506, 0.6053), (0.8384, 0.1492, 0.6053), (0.8384, 0.2188, 0.6053), (0.8384, 0.4782, 0.6053), (0.7503, 0.5327, 0.6053), (0.7503, 0.5327, 0.6053), (0.8127, 0.5327, 0.6053), (0.8384, 0.4782, 0.6053), (0.772, 0.1088, -0.2059), (0.8384, 0.2461, -0.1753), (0.8384, 0.4941, -0.943), (0.8384, 0.4941, -0.943), (0.8384, 0.4782, 0.6053), (0.8127, 0.5327, 0.6053), (0.7971, 0.5327, -1.209), (0.8384, 0.4782, 0.6053), (0.8384, 0.4941, -0.943), (0.8384, 0.2461, -0.1753), (0.8384, 0.1814, 0.3456), (0.8384, 0.1492, 0.6053), (0.8384, 0.2188, 0.6053), (0.5312, -0.002621, -0.2291), (0.5312, 0.2162, -0.9418), (0.5059, 0.2506, -0.93), (0.5059, 0.2506, -0.93), (0.5059, 0.2506, 0.6053), (0.5312, -0.002621, -0.2291), (0.5059, 0.2506, 0.6053), (0.5312, -0.08347, 0.3224), (0.5312, -0.002621, -0.2291), (0.5312, -0.09375, 0.6053), (0.5312, -0.08347, 0.3224), (0.5312, -0.09375, 0.6053), (0.7756, 0.02391, 0.6053), (0.7738, 0.04158, 0.3341)], [], [(0, 2, 1), (5, 4, 3), (6, 5, 3), (6, 7, 5), (7, 8, 5), (11, 10, 9), (12, 11, 9), (15, 14, 13), (18, 17, 16), (19, 18, 16), (22, 21, 20), (23, 22, 20), (26, 25, 24), (27, 26, 24), (30, 29, 28), (33, 32, 31), (34, 33, 31), (37, 36, 35), (35, 38, 37), (38, 39, 37), (39, 40, 37), (40, 41, 37), (44, 43, 42), (47, 46, 45), (50, 49, 48), (51, 50, 48), (54, 53, 52), (52, 55, 54), (52, 56, 55), (52, 57, 56), (60, 59, 58), (63, 62, 61), (66, 65, 64), (65, 67, 64), (70, 69, 68), (71, 70, 68)])
_uv = me_colliders__2__collider.uv_layers.new(name='Colliders (2).collider.UV')
_uv.uv.foreach_set('vector', [0.573, 0.1848, 0.563, 0.1877, 0.5695, 0.08153, 0.3634, 0.6848, 0.3997, 0.4677, 0.4599, 0.4828, 0.428, 0.6931, 0.3634, 0.6848, 0.4599, 0.4828, 0.428, 0.6931, 0.4092, 0.8035, 0.3634, 0.6848, 0.4092, 0.8035, 0.3487, 0.7995, 0.3634, 0.6848, 0.2461, 0.666, 0.2922, 0.4397, 0.3997, 0.4677, 0.3634, 0.6848, 0.2461, 0.666, 0.3997, 0.4677, 0.573, 0.1848, 0.5695, 0.08153, 0.9866, 0.7818, 0.3997, 0.4677, 0.2922, 0.4397, 0.3962, 0.1693, 0.5695, 0.08153, 0.3997, 0.4677, 0.3962, 0.1693, 0.3962, 0.1693, 0.3807, 0.1433, 0.9866, 0.7818, 0.5695, 0.08153, 0.3962, 0.1693, 0.9866, 0.7818, 0.573, 0.1848, 0.9866, 0.7818, 0.9866, 0.06192, 0.6419, 0.6355, 0.573, 0.1848, 0.9866, 0.06192, 0.563, 0.1877, 0.3997, 0.4677, 0.5695, 0.08153, 0.8188, 0.06085, 0.9866, 0.06192, 0.9866, 0.7818, 0.8354, 0.6784, 0.8188, 0.06085, 0.9866, 0.7818, 0.8188, 0.06085, 0.2281, 0.7855, 0.3487, 0.7995, 0.3487, 0.7995, 0.4092, 0.8035, 0.8188, 0.06085, 0.4092, 0.8035, 0.4396, 0.8048, 0.8188, 0.06085, 0.4396, 0.8048, 0.5541, 0.8068, 0.8188, 0.06085, 0.5541, 0.8068, 0.9866, 0.06192, 0.8188, 0.06085, 0.5541, 0.8068, 0.6419, 0.6355, 0.9866, 0.06192, 0.563, 0.1877, 0.4599, 0.4828, 0.3997, 0.4677, 0.6419, 0.6355, 0.5541, 0.8068, 0.563, 0.1877, 0.573, 0.1848, 0.6419, 0.6355, 0.563, 0.1877, 0.4599, 0.4828, 0.563, 0.1877, 0.5541, 0.8068, 0.5541, 0.8068, 0.428, 0.6931, 0.4599, 0.4828, 0.5541, 0.8068, 0.4092, 0.8035, 0.428, 0.6931, 0.5541, 0.8068, 0.4396, 0.8048, 0.4092, 0.8035, 0.8354, 0.6784, 0.3962, 0.1693, 0.2922, 0.4397, 0.2922, 0.4397, 0.8188, 0.06085, 0.8354, 0.6784, 0.2922, 0.4397, 0.2461, 0.666, 0.8188, 0.06085, 0.2461, 0.666, 0.2281, 0.7855, 0.8188, 0.06085, 0.3487, 0.7995, 0.2281, 0.7855, 0.2461, 0.666, 0.3634, 0.6848, 0.3487, 0.7995, 0.2461, 0.666])
me_colliders__2__collider.use_remesh_preserve_volume = False
me_colliders__2__collider.use_remesh_preserve_attributes = False
me_colliders__2__collider.use_mirror_vertex_groups = False
me_colliders__2__collider.update()
me_colliders__1__collider = bpy.data.meshes.new('Colliders (1).collider')
me_colliders__1__collider.from_pydata([(0.5312, 0.2162, -0.9418), (0.2567, 0.07678, -0.5509), (0.249, -0.002621, -0.2291), (0.5312, -0.002621, -0.2291), (0.5312, 0.2162, -0.9418), (0.5059, 0.2506, -0.93), (0.2469, 0.1307, -0.533), (0.2567, 0.07678, -0.5509), (0.5312, -0.08347, 0.3224), (0.2387, -0.08347, 0.3224), (0.2351, -0.09375, 0.6053), (0.5312, -0.09375, 0.6053), (0.5312, -0.002621, -0.2291), (0.249, -0.002621, -0.2291), (0.2387, -0.08347, 0.3224), (0.5312, -0.08347, 0.3224), (0.2469, 0.1307, 0.6053), (0.2469, 0.1307, -0.533), (0.5059, 0.2506, -0.93), (0.5059, 0.2506, 0.6053), (0.5059, 0.2506, -0.93), (0.5312, 0.2162, -0.9418), (0.5312, -0.002621, -0.2291), (0.5312, -0.002621, -0.2291), (0.5059, 0.2506, 0.6053), (0.5059, 0.2506, -0.93), (0.5312, -0.002621, -0.2291), (0.5312, -0.08347, 0.3224), (0.5059, 0.2506, 0.6053), (0.5312, -0.09375, 0.6053), (0.249, -0.002621, -0.2291), (0.2567, 0.07678, -0.5509), (0.2469, 0.1307, -0.533), (0.2469, 0.1307, -0.533), (0.2469, 0.1307, 0.6053), (0.249, -0.002621, -0.2291), (0.2387, -0.08347, 0.3224), (0.2351, -0.09375, 0.6053), (0.5312, -0.09375, 0.6053), (0.2351, -0.09375, 0.6053), (0.2469, 0.1307, 0.6053), (0.5059, 0.2506, 0.6053)], [], [(0, 2, 1), (0, 3, 2), (6, 5, 4), (7, 6, 4), (10, 9, 8), (11, 10, 8), (14, 13, 12), (15, 14, 12), (18, 17, 16), (19, 18, 16), (22, 21, 20), (25, 24, 23), (28, 27, 26), (28, 29, 27), (32, 31, 30), (35, 34, 33), (35, 36, 34), (36, 37, 34), (40, 39, 38), (41, 40, 38)])
_uv = me_colliders__1__collider.uv_layers.new(name='Colliders (1).collider.UV')
_uv.uv.foreach_set('vector', [0.3962, 0.1693, 0.179, 0.411, 0.2142, 0.2754, 0.3962, 0.1693, 0.2922, 0.4397, 0.179, 0.411, 0.1949, 0.2464, 0.3807, 0.1433, 0.3962, 0.1693, 0.2142, 0.2754, 0.1949, 0.2464, 0.3962, 0.1693, 0.1022, 0.7612, 0.1246, 0.6416, 0.2461, 0.666, 0.2281, 0.7855, 0.1022, 0.7612, 0.2461, 0.666, 0.1246, 0.6416, 0.179, 0.411, 0.2922, 0.4397, 0.2461, 0.666, 0.1246, 0.6416, 0.2922, 0.4397, 0.8354, 0.6784, 0.7128, 0.5178, 0.7158, 0.06017, 0.8188, 0.06085, 0.8354, 0.6784, 0.7158, 0.06017, 0.2922, 0.4397, 0.3962, 0.1693, 0.8354, 0.6784, 0.8354, 0.6784, 0.8188, 0.06085, 0.2922, 0.4397, 0.8188, 0.06085, 0.2461, 0.666, 0.2922, 0.4397, 0.8188, 0.06085, 0.2281, 0.7855, 0.2461, 0.666, 0.1949, 0.2464, 0.2142, 0.2754, 0.179, 0.411, 0.179, 0.411, 0.7158, 0.06017, 0.1949, 0.2464, 0.179, 0.411, 0.1246, 0.6416, 0.7158, 0.06017, 0.1246, 0.6416, 0.1022, 0.7612, 0.7158, 0.06017, 0.7158, 0.06017, 0.1022, 0.7612, 0.2281, 0.7855, 0.8188, 0.06085, 0.7158, 0.06017, 0.2281, 0.7855])
me_colliders__1__collider.use_remesh_preserve_volume = False
me_colliders__1__collider.use_remesh_preserve_attributes = False
me_colliders__1__collider.use_mirror_vertex_groups = False
me_colliders__1__collider.update()
me_colliders_collider = bpy.data.meshes.new('Colliders.collider')
me_colliders_collider.from_pydata([(0.2387, -0.08347, 0.3224), (0.249, -0.002621, -0.2291), (0.0, -0.002621, -0.2291), (0.0, -0.08347, 0.3224), (0.2469, 0.1307, -0.533), (0.2469, 0.1307, 0.6053), (0.0, 0.09375, 0.6053), (0.0, 0.09375, -0.3841), (0.2351, -0.09375, 0.6053), (0.0, -0.09375, 0.6053), (0.0, 0.09375, 0.6053), (0.2469, 0.1307, 0.6053), (0.2387, -0.08347, 0.3224), (0.0, -0.08347, 0.3224), (0.0, -0.09375, 0.6053), (0.2351, -0.09375, 0.6053), (0.2567, 0.07678, -0.5509), (0.0, 0.03475, -0.3918), (0.0, -0.002621, -0.2291), (0.249, -0.002621, -0.2291), (0.2469, 0.1307, -0.533), (0.2567, 0.07678, -0.5509), (0.249, -0.002621, -0.2291), (0.249, -0.002621, -0.2291), (0.2469, 0.1307, 0.6053), (0.2469, 0.1307, -0.533), (0.2387, -0.08347, 0.3224), (0.2351, -0.09375, 0.6053), (0.2567, 0.07678, -0.5509), (0.2469, 0.1307, -0.533), (0.0, 0.09375, -0.3841), (0.0, 0.03475, -0.3918), (-0.2387, -0.08347, 0.3224), (0.0, -0.08347, 0.3224), (0.0, -0.002621, -0.2291), (-0.249, -0.002621, -0.2291), (-0.2469, 0.1307, -0.533), (0.0, 0.09375, -0.3841), (0.0, 0.09375, 0.6053), (-0.2469, 0.1307, 0.6053), (-0.2351, -0.09375, 0.6053), (-0.2469, 0.1307, 0.6053), (0.0, 0.09375, 0.6053), (0.0, -0.09375, 0.6053), (-0.2387, -0.08347, 0.3224), (-0.2351, -0.09375, 0.6053), (0.0, -0.09375, 0.6053), (0.0, -0.08347, 0.3224), (-0.2567, 0.07678, -0.5509), (-0.249, -0.002621, -0.2291), (0.0, -0.002621, -0.2291), (0.0, 0.03475, -0.3918), (-0.249, -0.002621, -0.2291), (-0.2567, 0.07678, -0.5509), (-0.2469, 0.1307, -0.533), (-0.2469, 0.1307, -0.533), (-0.2469, 0.1307, 0.6053), (-0.249, -0.002621, -0.2291), (-0.2387, -0.08347, 0.3224), (-0.2351, -0.09375, 0.6053), (-0.2567, 0.07678, -0.5509), (0.0, 0.03475, -0.3918), (0.0, 0.09375, -0.3841), (-0.2469, 0.1307, -0.533), (0.0, 0.09375, -0.3841), (0.0, 0.03475, -0.3918), (0.0, -0.002621, -0.2291), (0.0, -0.002621, -0.2291), (0.0, 0.09375, 0.6053), (0.0, 0.09375, -0.3841), (0.0, -0.08347, 0.3224), (0.0, -0.09375, 0.6053)], [], [(0, 2, 1), (0, 3, 2), (6, 5, 4), (7, 6, 4), (10, 9, 8), (11, 10, 8), (14, 13, 12), (15, 14, 12), (18, 17, 16), (19, 18, 16), (22, 21, 20), (25, 24, 23), (24, 26, 23), (24, 27, 26), (30, 29, 28), (31, 30, 28), (34, 33, 32), (35, 34, 32), (38, 37, 36), (39, 38, 36), (42, 41, 40), (43, 42, 40), (46, 45, 44), (47, 46, 44), (50, 49, 48), (51, 50, 48), (54, 53, 52), (57, 56, 55), (57, 58, 56), (58, 59, 56), (62, 61, 60), (63, 62, 60), (66, 65, 64), (69, 68, 67), (68, 70, 67), (68, 71, 70)])
_uv = me_colliders_collider.uv_layers.new(name='Colliders.collider.UV')
_uv.uv.foreach_set('vector', [0.1246, 0.6416, 0.07907, 0.3857, 0.179, 0.411, 0.1246, 0.6416, 0.02538, 0.6216, 0.07907, 0.3857, 0.6128, 0.05949, 0.7158, 0.06017, 0.7128, 0.5178, 0.6102, 0.4619, 0.6128, 0.05949, 0.7128, 0.5178, 0.6128, 0.05949, 0.002214, 0.742, 0.1022, 0.7612, 0.7158, 0.06017, 0.6128, 0.05949, 0.1022, 0.7612, 0.002214, 0.742, 0.02538, 0.6216, 0.1246, 0.6416, 0.1022, 0.7612, 0.002214, 0.742, 0.1246, 0.6416, 0.07907, 0.3857, 0.08942, 0.3293, 0.2142, 0.2754, 0.179, 0.411, 0.07907, 0.3857, 0.2142, 0.2754, 0.179, 0.411, 0.2142, 0.2754, 0.1949, 0.2464, 0.1949, 0.2464, 0.7158, 0.06017, 0.179, 0.411, 0.7158, 0.06017, 0.1246, 0.6416, 0.179, 0.411, 0.7158, 0.06017, 0.1022, 0.7612, 0.1246, 0.6416, 0.0803, 0.2958, 0.1949, 0.2464, 0.2142, 0.2754, 0.08942, 0.3293, 0.0803, 0.2958, 0.2142, 0.2754, 0.07907, 0.3857, 0.02538, 0.6216, 0.1246, 0.6416, 0.179, 0.411, 0.07907, 0.3857, 0.1246, 0.6416, 0.6128, 0.05949, 0.6102, 0.4619, 0.7128, 0.5178, 0.7158, 0.06017, 0.6128, 0.05949, 0.7128, 0.5178, 0.6128, 0.05949, 0.7158, 0.06017, 0.1022, 0.7612, 0.002214, 0.742, 0.6128, 0.05949, 0.1022, 0.7612, 0.002214, 0.742, 0.1022, 0.7612, 0.1246, 0.6416, 0.02538, 0.6216, 0.002214, 0.742, 0.1246, 0.6416, 0.07907, 0.3857, 0.179, 0.411, 0.2142, 0.2754, 0.08942, 0.3293, 0.07907, 0.3857, 0.2142, 0.2754, 0.1949, 0.2464, 0.2142, 0.2754, 0.179, 0.411, 0.179, 0.411, 0.7158, 0.06017, 0.1949, 0.2464, 0.179, 0.411, 0.1246, 0.6416, 0.7158, 0.06017, 0.1246, 0.6416, 0.1022, 0.7612, 0.7158, 0.06017, 0.0803, 0.2958, 0.08942, 0.3293, 0.2142, 0.2754, 0.1949, 0.2464, 0.0803, 0.2958, 0.2142, 0.2754, 0.07907, 0.3857, 0.08942, 0.3293, 0.0803, 0.2958, 0.0803, 0.2958, 0.6128, 0.05949, 0.07907, 0.3857, 0.6128, 0.05949, 0.02538, 0.6216, 0.07907, 0.3857, 0.6128, 0.05949, 0.002214, 0.742, 0.02538, 0.6216])
me_colliders_collider.use_remesh_preserve_volume = False
me_colliders_collider.use_remesh_preserve_attributes = False
me_colliders_collider.use_mirror_vertex_groups = False
me_colliders_collider.update()

# ---- objects
ob_18conformal2 = bpy.data.objects.new('18Conformal2', None)
ob_conformal1 = bpy.data.objects.new('Conformal1', me_conformal1)
ob_colliders__4 = bpy.data.objects.new('Colliders (4)', None)
ob_colliders__4__collider = bpy.data.objects.new('Colliders (4).collider', me_colliders__4__collider)
ob_colliders__3 = bpy.data.objects.new('Colliders (3)', None)
ob_colliders__3__collider = bpy.data.objects.new('Colliders (3).collider', me_colliders__3__collider)
ob_colliders__2 = bpy.data.objects.new('Colliders (2)', None)
ob_colliders__2__collider = bpy.data.objects.new('Colliders (2).collider', me_colliders__2__collider)
ob_colliders__1 = bpy.data.objects.new('Colliders (1)', None)
ob_colliders__1__collider = bpy.data.objects.new('Colliders (1).collider', me_colliders__1__collider)
ob_colliders = bpy.data.objects.new('Colliders', None)
ob_colliders_collider = bpy.data.objects.new('Colliders.collider', me_colliders_collider)
ob_lamp = bpy.data.objects.new('Lamp', light_lamp)

# ---- transforms, parenting, visibility, modifiers, constraints
ob_18conformal2.location = (0.0, 0.0, 0.0)
ob_18conformal2.rotation_mode = 'QUATERNION'
ob_18conformal2.rotation_quaternion = (0.7071, -0.7071, -0.0, -0.0)
ob_18conformal2.empty_image_offset = (0.0, 0.0)
ob_18conformal2.lineart.crease_threshold = 0.0
ob_conformal1.parent = ob_18conformal2
ob_conformal1.location = (0.0, 0.0, 0.0)
ob_conformal1.rotation_mode = 'QUATERNION'
ob_conformal1.rotation_quaternion = (0.0, -1.0, -0.0, -0.0)
ob_conformal1.lineart.crease_threshold = 0.0
ob_colliders__4.parent = ob_conformal1
ob_colliders__4.location = (0.0, 0.0, 0.0)
ob_colliders__4.rotation_mode = 'QUATERNION'
ob_colliders__4.rotation_quaternion = (1.0, 0.0, 0.0, 0.0)
ob_colliders__4.scale = (1.0, 1.0, 1.0)
ob_colliders__4.empty_image_offset = (0.0, 0.0)
ob_colliders__4.lineart.crease_threshold = 0.0
ob_colliders__4__collider.parent = ob_colliders__4
ob_colliders__4__collider.location = (0.0, 0.0, 0.0)
ob_colliders__4__collider.lineart.crease_threshold = 0.0
ob_colliders__3.parent = ob_conformal1
ob_colliders__3.location = (0.0, 0.0, 0.0)
ob_colliders__3.rotation_mode = 'QUATERNION'
ob_colliders__3.rotation_quaternion = (1.0, 0.0, 0.0, 0.0)
ob_colliders__3.scale = (1.0, 1.0, 1.0)
ob_colliders__3.empty_image_offset = (0.0, 0.0)
ob_colliders__3.lineart.crease_threshold = 0.0
ob_colliders__3__collider.parent = ob_colliders__3
ob_colliders__3__collider.location = (0.0, 0.0, 0.0)
ob_colliders__3__collider.lineart.crease_threshold = 0.0
ob_colliders__2.parent = ob_conformal1
ob_colliders__2.location = (0.0, 0.0, 0.0)
ob_colliders__2.rotation_mode = 'QUATERNION'
ob_colliders__2.rotation_quaternion = (1.0, 0.0, 0.0, 0.0)
ob_colliders__2.scale = (1.0, 1.0, 1.0)
ob_colliders__2.empty_image_offset = (0.0, 0.0)
ob_colliders__2.lineart.crease_threshold = 0.0
ob_colliders__2__collider.parent = ob_colliders__2
ob_colliders__2__collider.location = (0.0, 0.0, 0.0)
ob_colliders__2__collider.lineart.crease_threshold = 0.0
ob_colliders__1.parent = ob_conformal1
ob_colliders__1.location = (0.0, 0.0, 0.0)
ob_colliders__1.rotation_mode = 'QUATERNION'
ob_colliders__1.rotation_quaternion = (1.0, 0.0, 0.0, 0.0)
ob_colliders__1.scale = (1.0, 1.0, 1.0)
ob_colliders__1.empty_image_offset = (0.0, 0.0)
ob_colliders__1.lineart.crease_threshold = 0.0
ob_colliders__1__collider.parent = ob_colliders__1
ob_colliders__1__collider.location = (0.0, 0.0, 0.0)
ob_colliders__1__collider.lineart.crease_threshold = 0.0
ob_colliders.parent = ob_conformal1
ob_colliders.location = (0.0, 0.0, 0.0)
ob_colliders.rotation_mode = 'QUATERNION'
ob_colliders.rotation_quaternion = (1.0, 0.0, 0.0, 0.0)
ob_colliders.empty_image_offset = (0.0, 0.0)
ob_colliders.lineart.crease_threshold = 0.0
ob_colliders_collider.parent = ob_colliders
ob_colliders_collider.location = (0.0, 0.0, 0.0)
ob_colliders_collider.lineart.crease_threshold = 0.0
ob_lamp.location = (4.076, 1.005, 5.904)
ob_lamp.rotation_euler = (0.6503, 0.05522, 1.866)
ob_lamp.lock_rotations_4d = False
ob_lamp.empty_display_type = 'ARROWS'
ob_lamp.color = (0.0, 0.0, 0.0, 0.0)
ob_lamp.lineart.crease_threshold = 0.0

# ---- collection membership
col_collection_1.objects.link(ob_18conformal2)
col_collection_1.objects.link(ob_conformal1)
col_collection_1.objects.link(ob_colliders__4)
col_collection_1.objects.link(ob_colliders__4__collider)
col_collection_1.objects.link(ob_colliders__3)
col_collection_1.objects.link(ob_colliders__3__collider)
col_collection_1.objects.link(ob_colliders__2)
col_collection_1.objects.link(ob_colliders__2__collider)
col_collection_1.objects.link(ob_colliders__1)
col_collection_1.objects.link(ob_colliders__1__collider)
col_collection_1.objects.link(ob_colliders)
col_collection_1.objects.link(ob_colliders_collider)
col_collection_1.objects.link(ob_lamp)

# ---- scene / render settings (as saved in the file)
scene.frame_start = 1; scene.frame_end = 250; scene.frame_set(1)
scene.render.engine = 'CYCLES'
scene.render.resolution_percentage = 50
scene.render.dither_intensity = 0.0
scene.cycles.use_denoising = False
scene.cycles.samples = 128
scene.cycles.sampling_pattern = 'TABULATED_SOBOL'
scene.cycles.light_sampling_threshold = 0.0
scene.cycles.use_adaptive_sampling = False
scene.cycles.use_light_tree = False
scene.cycles.blur_glossy = 0.0
scene.cycles.sample_clamp_indirect = 0.0
scene.view_settings.view_transform = 'Standard'
bpy.context.view_layer.update()

# ---- added for rendering (the .blend has no active camera): camera
cam_auto = bpy.data.cameras.new('AutoCamera')
cam_auto.lens = 50.0
cam_auto.sensor_width = 36.0
cam_auto.clip_end = 1000.0
ob_auto_camera = bpy.data.objects.new('AutoCamera', cam_auto)
scene.collection.objects.link(ob_auto_camera)
ob_auto_camera.location = (2.37977, -2.56371, 2.1273)
ob_auto_camera.rotation_euler = (1.09748, -7.21219e-08, 0.694738)
scene.camera = ob_auto_camera
bpy.context.view_layer.update()
